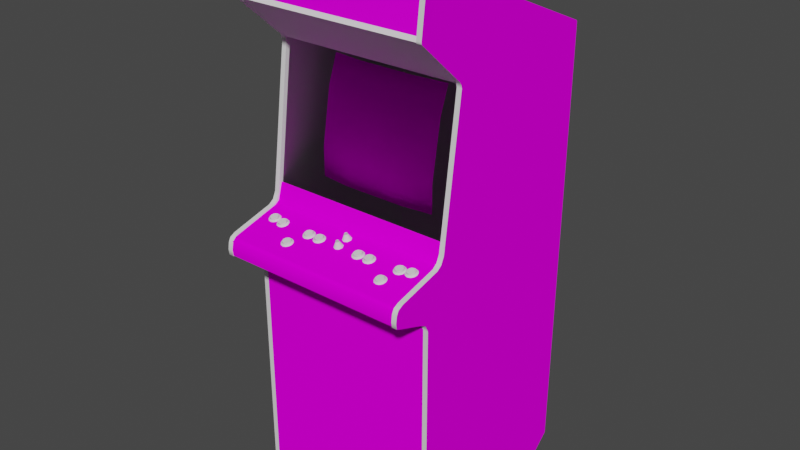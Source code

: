 # Source: spacduel.blend  (saved by Blender 2.93.20; exported with 4.5.12 LTS)
import bpy
from mathutils import Matrix  # noqa: F401  (used for matrix-valued properties, if any)

bpy.ops.wm.read_factory_settings(use_empty=True)
scene = bpy.context.scene
scene.name = 'Scene'

# ---- images (referenced by path relative to the original .blend; pixels are not part of the script)
import os
ASSET_DIR = os.environ.get("B2B_ASSET_DIR", "")  # directory of the original .blend (textures are referenced by path, not embedded)
HERE = os.path.dirname(os.path.abspath(__file__))  # packed textures are extracted next to this script under _unpacked/

def load_image(name, relpath, width, height, colorspace="sRGB"):
    """Load a texture the original file referenced (path relative to the .blend, or extracted next to this script)."""
    p = next((c for c in (os.path.join(HERE, relpath), os.path.join(ASSET_DIR, relpath)) if relpath and os.path.exists(c)), "")
    if p:
        img = bpy.data.images.load(p, check_existing=True)
        img.name = name
    else:  # same state as the original file: an image datablock whose file is absent (Cycles renders it pink)
        img = bpy.data.images.new(name, width, height)
        img.source = "FILE"
        img.filepath = "//" + (relpath or name)
    img.colorspace_settings.name = colorspace
    return img
img_spacduelmarquee_tiff = load_image('spacduelmarquee.TIFF', 'spacduelmarquee.TIFF', 1024, 1024, 'sRGB')
img_spacduelscreen_tiff = load_image('spacduelscreen.TIFF', 'spacduelscreen.TIFF', 1024, 1024, 'sRGB')
img_spacduelcoin_tiff = load_image('spacduelcoin.TIFF', 'spacduelcoin.TIFF', 1024, 1024, 'sRGB')
img_spacduelbitmapleftsa_tiff = load_image('spacduelbitmapleftsa.TIFF', 'spacduelbitmapleftsa.TIFF', 1024, 1024, 'sRGB')
img_spacduelcpo_tiff = load_image('spacduelcpo.TIFF', 'spacduelcpo.TIFF', 1024, 1024, 'sRGB')
img_spacduelrightsa_tiff = load_image('spacduelrightsa.TIFF', 'spacduelrightsa.TIFF', 1024, 1024, 'sRGB')

# ---- materials (node trees are filled in below, after node groups)
mat_spacduelmarquee = bpy.data.materials.new('spacduelMarquee')
mat_spacduelmarquee.use_transparent_shadow = False
mat_spacduelmarquee.roughness = 0.7103
mat_spacduelmarquee.specular_intensity = 0.02745
mat_spacduelscreenshot = bpy.data.materials.new('spacduelscreenshot')
mat_spacduelscreenshot.use_transparent_shadow = False
mat_spacduelscreenshot.roughness = 0.9623
mat_spacduelscreenshot.specular_intensity = 0.0
mat_spacduelbezel = bpy.data.materials.new('spacduelBezel')
mat_spacduelbezel.use_transparent_shadow = False
mat_spacduelbezel.roughness = 0.9623
mat_spacduelbezel.specular_intensity = 0.0
mat_spacduelcoin = bpy.data.materials.new('spacduelcoin')
mat_spacduelcoin.use_transparent_shadow = False
mat_spacduelcoin.roughness = 0.8807
mat_spacduelcoin.specular_intensity = 0.0
mat_spacduelblack = bpy.data.materials.new('spacduelblack')
mat_spacduelblack.use_transparent_shadow = False
mat_spacduelblack.roughness = 0.8807
mat_spacduelblack.specular_intensity = 0.0
mat_spaceduelredbutton2 = bpy.data.materials.new('spaceduelredbutton2')
mat_spaceduelredbutton2.use_transparent_shadow = False
mat_spaceduelredbutton2.roughness = 0.7527
mat_spaceduelredbutton2.specular_intensity = 0.6627
mat_spacduelleftsideartbitmap = bpy.data.materials.new('spacduelleftsideartbitmap')
mat_spacduelleftsideartbitmap.use_transparent_shadow = False
mat_spacduelleftsideartbitmap.roughness = 0.8807
mat_spacduelleftsideartbitmap.specular_intensity = 0.0
mat_spacdueltmoulding = bpy.data.materials.new('spacduelTmoulding')
mat_spacdueltmoulding.use_transparent_shadow = False
mat_spacdueltmoulding.roughness = 0.8152
mat_spacdueltmoulding.specular_intensity = 0.8627
mat_spacduelcpo = bpy.data.materials.new('spacduelcpo')
mat_spacduelcpo.use_transparent_shadow = False
mat_spacduelcpo.roughness = 0.8807
mat_spacduelcpo.specular_intensity = 0.0
mat_spacduelgreenbutton = bpy.data.materials.new('spacduelgreenbutton')
mat_spacduelgreenbutton.use_transparent_shadow = False
mat_spacduelgreenbutton.roughness = 0.8004
mat_spacduelgreenbutton.specular_intensity = 0.7882
mat_spacduelredbutton = bpy.data.materials.new('spacduelredbutton')
mat_spacduelredbutton.use_transparent_shadow = False
mat_spacduelredbutton.roughness = 0.8004
mat_spacduelredbutton.specular_intensity = 0.7882
mat_spacduelrightsideartbitmap = bpy.data.materials.new('spacduelrightsideartbitmap')
mat_spacduelrightsideartbitmap.use_transparent_shadow = False
mat_spacduelrightsideartbitmap.roughness = 0.8807
mat_spacduelrightsideartbitmap.specular_intensity = 0.0

# ---- node groups
ng_auto_smooth = bpy.data.node_groups.new('Auto Smooth', 'GeometryNodeTree')
_s = ng_auto_smooth.interface.new_socket(name='Geometry', in_out='OUTPUT', socket_type='NodeSocketGeometry')
_s = ng_auto_smooth.interface.new_socket(name='Geometry', in_out='INPUT', socket_type='NodeSocketGeometry')
_s = ng_auto_smooth.interface.new_socket(name='Angle', in_out='INPUT', socket_type='NodeSocketFloat')
_s.subtype = 'ANGLE'
_s.min_value = 0.0
_s.max_value = 3.142
ng_auto_smooth.is_modifier = True
_N = ng_auto_smooth.nodes; _L = ng_auto_smooth.links
n0 = _N.new('NodeGroupOutput'); n0.name = 'Group Output'; n0.location = (480, -100)
n1 = _N.new('NodeGroupInput'); n1.name = 'Group Input'; n1.location = (-420, -300)
n2 = _N.new('NodeGroupInput'); n2.name = 'Group Input.001'; n2.location = (-60, -100)
n3 = _N.new('GeometryNodeSetShadeSmooth'); n3.name = 'Set Shade Smooth'; n3.location = (120, -100)
n3.domain = 'EDGE'
n4 = _N.new('GeometryNodeSetShadeSmooth'); n4.name = 'Set Shade Smooth.001'; n4.location = (300, -100)
n5 = _N.new('GeometryNodeInputMeshEdgeAngle'); n5.name = 'Edge Angle'; n5.location = (-420, -220)
n6 = _N.new('GeometryNodeInputEdgeSmooth'); n6.name = 'Is Edge Smooth'; n6.location = (-60, -160)
n7 = _N.new('GeometryNodeInputShadeSmooth'); n7.name = 'Is Face Smooth'; n7.location = (-240, -340)
n8 = _N.new('FunctionNodeBooleanMath'); n8.name = 'Boolean Math'; n8.location = (-60, -220)
n9 = _N.new('FunctionNodeCompare'); n9.name = 'Compare'; n9.location = (-240, -180)
n9.operation = 'LESS_EQUAL'
_L.new(n5.outputs[0], n9.inputs[0])
_L.new(n4.outputs[0], n0.inputs[0])
_L.new(n1.outputs[1], n9.inputs[1])
_L.new(n9.outputs[0], n8.inputs[0])
_L.new(n7.outputs[0], n8.inputs[1])
_L.new(n2.outputs[0], n3.inputs[0])
_L.new(n6.outputs[0], n3.inputs[1])
_L.new(n3.outputs[0], n4.inputs[0])
_L.new(n8.outputs[0], n3.inputs[2])
n0.is_active_output = True

# ---- material node trees
mat_spacduelmarquee.use_nodes = True; mat_spacduelmarquee.node_tree.nodes.clear()
_N = mat_spacduelmarquee.node_tree.nodes; _L = mat_spacduelmarquee.node_tree.links
n0 = _N.new('ShaderNodeBsdfPrincipled'); n0.name = 'Principled BSDF'; n0.location = (10, 300)
n0.distribution = 'GGX'
n0.subsurface_method = 'BURLEY'
n0.inputs[2].default_value = 0.7103
n0.inputs[3].default_value = 1.45
n0.inputs[13].default_value = 0.02745
n0.inputs[27].default_value = (0.0, 0.0, 0.0, 1.0)
n0.inputs[28].default_value = 1.0
n1 = _N.new('ShaderNodeOutputMaterial'); n1.name = 'Material Output'; n1.location = (300, 300)
n2 = _N.new('ShaderNodeTexImage'); n2.name = 'Image Texture'; n2.location = (-300, 600)
n2.image = img_spacduelmarquee_tiff
_L.new(n0.outputs[0], n1.inputs[0])
_L.new(n2.outputs[0], n0.inputs[0])
n1.is_active_output = True
mat_spacduelscreenshot.use_nodes = True; mat_spacduelscreenshot.node_tree.nodes.clear()
_N = mat_spacduelscreenshot.node_tree.nodes; _L = mat_spacduelscreenshot.node_tree.links
n0 = _N.new('ShaderNodeBsdfPrincipled'); n0.name = 'Principled BSDF'; n0.location = (10, 300)
n0.distribution = 'GGX'
n0.subsurface_method = 'BURLEY'
n0.inputs[2].default_value = 0.9623
n0.inputs[3].default_value = 1.45
n0.inputs[13].default_value = 0.0
n0.inputs[27].default_value = (0.0, 0.0, 0.0, 1.0)
n0.inputs[28].default_value = 1.0
n1 = _N.new('ShaderNodeOutputMaterial'); n1.name = 'Material Output'; n1.location = (300, 300)
n2 = _N.new('ShaderNodeTexImage'); n2.name = 'Image Texture'; n2.location = (-300, 600)
n2.image = img_spacduelscreen_tiff
_L.new(n0.outputs[0], n1.inputs[0])
_L.new(n2.outputs[0], n0.inputs[0])
n1.is_active_output = True
mat_spacduelbezel.use_nodes = True; mat_spacduelbezel.node_tree.nodes.clear()
_N = mat_spacduelbezel.node_tree.nodes; _L = mat_spacduelbezel.node_tree.links
n0 = _N.new('ShaderNodeBsdfPrincipled'); n0.name = 'Principled BSDF'; n0.location = (10, 300)
n0.distribution = 'GGX'
n0.subsurface_method = 'BURLEY'
n0.inputs[2].default_value = 0.9623
n0.inputs[3].default_value = 1.45
n0.inputs[4].default_value = 0.0
n0.inputs[13].default_value = 0.0
n0.inputs[27].default_value = (0.0, 0.0, 0.0, 1.0)
n0.inputs[28].default_value = 1.0
n1 = _N.new('ShaderNodeOutputMaterial'); n1.name = 'Material Output'; n1.location = (300, 300)
_L.new(n0.outputs[0], n1.inputs[0])
n1.is_active_output = True
mat_spacduelcoin.use_nodes = True; mat_spacduelcoin.node_tree.nodes.clear()
_N = mat_spacduelcoin.node_tree.nodes; _L = mat_spacduelcoin.node_tree.links
n0 = _N.new('ShaderNodeBsdfPrincipled'); n0.name = 'Principled BSDF'; n0.location = (10, 300)
n0.distribution = 'GGX'
n0.subsurface_method = 'BURLEY'
n0.inputs[2].default_value = 0.8807
n0.inputs[3].default_value = 1.45
n0.inputs[13].default_value = 0.0
n0.inputs[27].default_value = (0.0, 0.0, 0.0, 1.0)
n0.inputs[28].default_value = 1.0
n1 = _N.new('ShaderNodeOutputMaterial'); n1.name = 'Material Output'; n1.location = (300, 300)
n2 = _N.new('ShaderNodeTexImage'); n2.name = 'Image Texture'; n2.location = (-300, 600)
n2.image = img_spacduelcoin_tiff
_L.new(n0.outputs[0], n1.inputs[0])
_L.new(n2.outputs[0], n0.inputs[0])
n1.is_active_output = True
mat_spacduelblack.use_nodes = True; mat_spacduelblack.node_tree.nodes.clear()
_N = mat_spacduelblack.node_tree.nodes; _L = mat_spacduelblack.node_tree.links
n0 = _N.new('ShaderNodeBsdfPrincipled'); n0.name = 'Principled BSDF'; n0.location = (10, 300)
n0.distribution = 'GGX'
n0.subsurface_method = 'BURLEY'
n0.inputs[2].default_value = 0.8807
n0.inputs[3].default_value = 1.45
n0.inputs[13].default_value = 0.0
n0.inputs[27].default_value = (0.0, 0.0, 0.0, 1.0)
n0.inputs[28].default_value = 1.0
n1 = _N.new('ShaderNodeOutputMaterial'); n1.name = 'Material Output'; n1.location = (300, 300)
_L.new(n0.outputs[0], n1.inputs[0])
n1.is_active_output = True
mat_spaceduelredbutton2.use_nodes = True; mat_spaceduelredbutton2.node_tree.nodes.clear()
_N = mat_spaceduelredbutton2.node_tree.nodes; _L = mat_spaceduelredbutton2.node_tree.links
n0 = _N.new('ShaderNodeBsdfPrincipled'); n0.name = 'Principled BSDF'; n0.location = (10, 300)
n0.distribution = 'GGX'
n0.subsurface_method = 'BURLEY'
n0.inputs[2].default_value = 0.7527
n0.inputs[3].default_value = 1.45
n0.inputs[4].default_value = 0.7
n0.inputs[13].default_value = 0.6627
n0.inputs[27].default_value = (0.0, 0.0, 0.0, 1.0)
n0.inputs[28].default_value = 1.0
n1 = _N.new('ShaderNodeOutputMaterial'); n1.name = 'Material Output'; n1.location = (300, 300)
_L.new(n0.outputs[0], n1.inputs[0])
n1.is_active_output = True
mat_spacduelleftsideartbitmap.use_nodes = True; mat_spacduelleftsideartbitmap.node_tree.nodes.clear()
_N = mat_spacduelleftsideartbitmap.node_tree.nodes; _L = mat_spacduelleftsideartbitmap.node_tree.links
n0 = _N.new('ShaderNodeBsdfPrincipled'); n0.name = 'Principled BSDF'; n0.location = (10, 300)
n0.distribution = 'GGX'
n0.subsurface_method = 'BURLEY'
n0.inputs[2].default_value = 0.8807
n0.inputs[3].default_value = 1.45
n0.inputs[13].default_value = 0.0
n0.inputs[27].default_value = (0.0, 0.0, 0.0, 1.0)
n0.inputs[28].default_value = 1.0
n1 = _N.new('ShaderNodeOutputMaterial'); n1.name = 'Material Output'; n1.location = (300, 300)
n2 = _N.new('ShaderNodeTexImage'); n2.name = 'Image Texture'; n2.location = (-300, 600)
n2.image = img_spacduelbitmapleftsa_tiff
_L.new(n0.outputs[0], n1.inputs[0])
_L.new(n2.outputs[0], n0.inputs[0])
n1.is_active_output = True
mat_spacdueltmoulding.use_nodes = True; mat_spacdueltmoulding.node_tree.nodes.clear()
_N = mat_spacdueltmoulding.node_tree.nodes; _L = mat_spacdueltmoulding.node_tree.links
n0 = _N.new('ShaderNodeBsdfPrincipled'); n0.name = 'Principled BSDF'; n0.location = (10, 300)
n0.distribution = 'GGX'
n0.subsurface_method = 'BURLEY'
n0.inputs[2].default_value = 0.8152
n0.inputs[3].default_value = 1.45
n0.inputs[13].default_value = 0.8627
n0.inputs[27].default_value = (0.0, 0.0, 0.0, 1.0)
n0.inputs[28].default_value = 1.0
n1 = _N.new('ShaderNodeOutputMaterial'); n1.name = 'Material Output'; n1.location = (300, 300)
_L.new(n0.outputs[0], n1.inputs[0])
n1.is_active_output = True
mat_spacduelcpo.use_nodes = True; mat_spacduelcpo.node_tree.nodes.clear()
_N = mat_spacduelcpo.node_tree.nodes; _L = mat_spacduelcpo.node_tree.links
n0 = _N.new('ShaderNodeBsdfPrincipled'); n0.name = 'Principled BSDF'; n0.location = (10, 300)
n0.distribution = 'GGX'
n0.subsurface_method = 'BURLEY'
n0.inputs[2].default_value = 0.8807
n0.inputs[3].default_value = 1.45
n0.inputs[13].default_value = 0.0
n0.inputs[27].default_value = (0.0, 0.0, 0.0, 1.0)
n0.inputs[28].default_value = 1.0
n1 = _N.new('ShaderNodeOutputMaterial'); n1.name = 'Material Output'; n1.location = (300, 300)
n2 = _N.new('ShaderNodeTexImage'); n2.name = 'Image Texture'; n2.location = (-300, 600)
n2.image = img_spacduelcpo_tiff
_L.new(n0.outputs[0], n1.inputs[0])
_L.new(n2.outputs[0], n0.inputs[0])
n1.is_active_output = True
mat_spacduelgreenbutton.use_nodes = True; mat_spacduelgreenbutton.node_tree.nodes.clear()
_N = mat_spacduelgreenbutton.node_tree.nodes; _L = mat_spacduelgreenbutton.node_tree.links
n0 = _N.new('ShaderNodeBsdfPrincipled'); n0.name = 'Principled BSDF'; n0.location = (10, 300)
n0.distribution = 'GGX'
n0.subsurface_method = 'BURLEY'
n0.inputs[2].default_value = 0.8004
n0.inputs[3].default_value = 1.45
n0.inputs[13].default_value = 0.7882
n0.inputs[27].default_value = (0.0, 0.0, 0.0, 1.0)
n0.inputs[28].default_value = 1.0
n1 = _N.new('ShaderNodeOutputMaterial'); n1.name = 'Material Output'; n1.location = (300, 300)
_L.new(n0.outputs[0], n1.inputs[0])
n1.is_active_output = True
mat_spacduelredbutton.use_nodes = True; mat_spacduelredbutton.node_tree.nodes.clear()
_N = mat_spacduelredbutton.node_tree.nodes; _L = mat_spacduelredbutton.node_tree.links
n0 = _N.new('ShaderNodeBsdfPrincipled'); n0.name = 'Principled BSDF'; n0.location = (10, 300)
n0.distribution = 'GGX'
n0.subsurface_method = 'BURLEY'
n0.inputs[2].default_value = 0.8004
n0.inputs[3].default_value = 1.45
n0.inputs[13].default_value = 0.7882
n0.inputs[27].default_value = (0.0, 0.0, 0.0, 1.0)
n0.inputs[28].default_value = 1.0
n1 = _N.new('ShaderNodeOutputMaterial'); n1.name = 'Material Output'; n1.location = (300, 300)
_L.new(n0.outputs[0], n1.inputs[0])
n1.is_active_output = True
mat_spacduelrightsideartbitmap.use_nodes = True; mat_spacduelrightsideartbitmap.node_tree.nodes.clear()
_N = mat_spacduelrightsideartbitmap.node_tree.nodes; _L = mat_spacduelrightsideartbitmap.node_tree.links
n0 = _N.new('ShaderNodeBsdfPrincipled'); n0.name = 'Principled BSDF'; n0.location = (10, 300)
n0.distribution = 'GGX'
n0.subsurface_method = 'BURLEY'
n0.inputs[2].default_value = 0.8807
n0.inputs[3].default_value = 1.45
n0.inputs[13].default_value = 0.0
n0.inputs[27].default_value = (0.0, 0.0, 0.0, 1.0)
n0.inputs[28].default_value = 1.0
n1 = _N.new('ShaderNodeOutputMaterial'); n1.name = 'Material Output'; n1.location = (300, 300)
n2 = _N.new('ShaderNodeTexImage'); n2.name = 'Image Texture'; n2.location = (-300, 600)
n2.image = img_spacduelrightsa_tiff
_L.new(n0.outputs[0], n1.inputs[0])
_L.new(n2.outputs[0], n0.inputs[0])
n1.is_active_output = True

# ---- world
world_world = bpy.data.worlds.new('World'); scene.world = world_world
world_world.use_nodes = True; world_world.node_tree.nodes.clear()
_N = world_world.node_tree.nodes; _L = world_world.node_tree.links
n0 = _N.new('ShaderNodeOutputWorld'); n0.name = 'World Output'; n0.location = (300, 300)
n1 = _N.new('ShaderNodeBackground'); n1.name = 'Background'; n1.location = (10, 300)
n1.inputs[0].default_value = (0.05088, 0.05088, 0.05088, 1.0)
_L.new(n1.outputs[0], n0.inputs[0])
n0.is_active_output = True
world_world.color = (0.05088, 0.05088, 0.05088)
world_world.use_sun_shadow = False
world_world.sun_shadow_jitter_overblur = 0.0

# ---- meshes
me_spacduel = bpy.data.meshes.new('spacduel')
me_spacduel.from_pydata([(0.298, 0.7658, 0.03896), (-0.3086, 0.7658, 0.03896), (0.298, 0.6091, 0.06171), (-0.3086, 0.7651, 0.03566), (-0.3086, 0.6091, 0.06171), (-0.3086, 0.6088, 0.05841), (0.298, 0.7651, 0.03566), (0.298, 0.6088, 0.05841), (-0.102, 0.3255, -0.1265), (-0.102, 0.2341, -0.1108), (-0.001085, 0.3255, -0.1265), (-0.2029, 0.2297, -0.1372), (0.09982, 0.04698, -0.106), (0.09982, 0.1428, -0.09534), (-0.001085, 0.04698, -0.106), (0.2007, 0.1383, -0.1218), (0.2007, 0.2297, -0.1372), (0.09982, 0.2341, -0.1108), (0.09982, 0.3255, -0.1265), (-0.001085, 0.2341, -0.1108), (-0.102, 0.1428, -0.09534), (-0.102, 0.04698, -0.106), (-0.001085, 0.1428, -0.09534), (-0.001085, 0.4121, -0.1684), (0.2007, 0.3211, -0.1529), (-0.102, 0.4121, -0.1684), (-0.2029, 0.3211, -0.1529), (0.09982, 0.4121, -0.1684), (0.2007, 0.4095, -0.1849), (-0.2029, 0.04441, -0.1221), (-0.2029, 0.1383, -0.1218), (-0.2029, 0.4095, -0.1849), (0.2007, 0.04441, -0.1221), (-0.306, 0.466, -0.1159), (0.3005, 0.466, -0.1159), (-0.306, 0.4671, -0.1089), (0.3005, 0.4671, -0.1089), (-0.306, -0.07998, -0.04287), (0.3005, -0.07998, -0.04287), (0.3005, -0.07888, -0.03589), (-0.306, -0.07888, -0.03589), (-0.306, -0.9639, 0.03199), (-0.306, -0.9639, 0.007405), (-0.306, -0.2069, 0.03199), (0.2983, -0.2069, 0.007405), (0.2983, -0.9639, 0.007405), (0.2983, -0.2069, 0.03199), (0.2983, -0.9639, 0.03199), (-0.306, -0.2069, 0.007405), (-0.01246, -0.05393, 0.02942), (-0.01686, -0.0565, 0.0397), (-0.00769, -0.03852, 0.04447), (-0.002185, -0.06017, 0.05437), (0.008456, -0.05907, 0.04997), (0.001851, -0.03925, 0.04814), (-0.002185, -0.05283, 0.02539), (-0.002185, -0.03705, 0.03896), (-0.002185, -0.03962, 0.0496), (-0.005855, -0.03742, 0.04043), (0.01286, -0.0565, 0.0397), (0.003319, -0.03852, 0.04447), (-0.01246, -0.05907, 0.04997), (0.008456, -0.05393, 0.02942), (0.001851, -0.03742, 0.04043), (-0.005855, -0.03925, 0.04814), (-0.01246, -0.04476, -0.005805), (-0.01686, -0.04732, 0.004102), (-0.00769, -0.02934, 0.008873), (0.008456, -0.04989, 0.01438), (0.01286, -0.04732, 0.004102), (0.003319, -0.02934, 0.008873), (0.001851, -0.03044, 0.01254), (-0.002185, -0.04402, -0.01021), (-0.005855, -0.02861, 0.004836), (-0.002185, -0.02788, 0.003368), (0.008456, -0.04476, -0.005805), (-0.01246, -0.04989, 0.01438), (-0.002185, -0.05099, 0.01878), (-0.002185, -0.03081, 0.01438), (-0.005855, -0.03044, 0.01254), (0.001851, -0.02861, 0.004836), (-0.002185, -0.03668, 0.04483), (-0.005855, -0.03742, 0.0485), (-0.002185, -0.04035, 0.04373), (-0.002185, -0.04145, 0.04887), (-0.002185, -0.03888, 0.03896), (-0.002185, -0.03521, 0.0397), (0.002952, -0.04035, 0.04373), (0.002952, -0.03668, 0.04483), (-0.005855, -0.04109, 0.0474), (-0.002185, -0.03778, 0.04997), (0.001484, -0.04109, 0.0474), (-0.005855, -0.03925, 0.04043), (0.001484, -0.03925, 0.04043), (0.001484, -0.03742, 0.0485), (-0.005855, -0.03558, 0.04116), (-0.007323, -0.03668, 0.04483), (-0.007323, -0.04035, 0.04373), (0.001484, -0.03558, 0.04116), (-0.002185, -0.02751, 0.00924), (-0.002185, -0.03118, 0.008506), (-0.005855, -0.03228, 0.01181), (0.002952, -0.03118, 0.008506), (0.002952, -0.02751, 0.00924), (-0.002185, -0.02898, 0.01438), (-0.005855, -0.02861, 0.01291), (-0.007323, -0.03118, 0.008506), (-0.005855, -0.02678, 0.00557), (-0.007323, -0.02751, 0.00924), (-0.005855, -0.03044, 0.004836), (0.001484, -0.02861, 0.01291), (0.001484, -0.03228, 0.01181), (-0.002185, -0.03265, 0.01328), (-0.002185, -0.03008, 0.003368), (-0.002185, -0.02641, 0.004102), (0.001484, -0.02678, 0.00557), (0.001484, -0.03044, 0.004836), (-0.3225, 0.502, -0.6204), (-0.3225, -0.1013, 0.1626), (-0.3225, -0.08769, 0.1556), (-0.3225, -0.142, 0.1637), (-0.3225, -0.1236, 0.1659), (-0.3225, -0.2132, 0.03236), (-0.3225, -0.1897, 0.04373), (-0.3225, -0.9772, -0.5672), (-0.3225, 0.4554, -0.08984), (-0.3225, -0.04219, -0.004337), (-0.3225, -0.07851, 0.1384), (-0.3225, 0.4947, -0.6281), (-0.3064, 0.502, -0.6204), (-0.3225, -0.1783, 0.06612), (-0.3064, 0.466, -0.08213), (-0.3225, 0.5967, 0.06685), (-0.3064, -0.04219, -0.004337), (-0.3225, -0.006593, -0.03149), (-0.3225, -0.03044, -0.02085), (-0.3064, 0.4455, -0.09204), (-0.3225, 0.466, -0.08213), (-0.3225, -0.1482, 0.1501), (-0.3225, 0.7849, 0.04153), (-0.3064, -0.9335, -0.6168), (-0.3064, -0.9772, -0.5672), (-0.3225, -0.9335, -0.6168), (-0.3225, -0.9786, 0.03199), (-0.3064, -0.07851, 0.1384), (-0.3064, -0.03044, -0.02085), (-0.3225, 0.4455, -0.09204), (-0.3064, -0.08769, 0.1556), (-0.3064, 0.7849, 0.04153), (-0.3225, 0.7845, 0.0463), (-0.3064, 0.6003, 0.07052), (-0.3064, 0.6062, 0.07125), (-0.3225, 0.6062, 0.07125), (-0.3225, 0.782, 0.04924), (-0.3225, 0.4994, -0.6256), (-0.3225, 0.6003, 0.07052), (-0.3064, -0.1783, 0.06612), (-0.3064, -0.1013, 0.1626), (-0.3064, -0.1482, 0.1501), (-0.3064, -0.006593, -0.03149), (-0.3064, 0.4947, -0.6281), (-0.3064, -0.2132, 0.03236), (-0.3064, -0.9786, 0.03199), (-0.3064, 0.5967, 0.06685), (-0.3064, -0.1897, 0.04373), (-0.3064, -0.1236, 0.1659), (-0.3064, 0.4554, -0.08984), (-0.3064, 0.7845, 0.0463), (-0.3064, 0.4994, -0.6256), (-0.3064, 0.782, 0.04924), (-0.3064, -0.142, 0.1637), (0.298, -0.2066, -0.02379), (0.298, -0.09539, 0.1601), (0.298, -0.08402, 0.1483), (-0.3089, -0.1402, 0.1626), (-0.3089, -0.09539, 0.1601), (-0.3089, -0.2066, -0.02379), (-0.3089, -0.1207, 0.1648), (0.298, -0.1207, 0.1648), (-0.3089, -0.04255, -0.01388), (-0.3089, -0.08402, 0.1483), (0.298, -0.1402, 0.1626), (0.298, 0.02313, -0.0447), (0.298, -0.03191, -0.02929), (-0.3089, -0.03191, -0.02929), (-0.3089, 0.02313, -0.0447), (0.298, -0.04255, -0.01388), (-0.255, -0.04989, 0.0452), (-0.255, -0.04402, 0.02392), (-0.2616, -0.05466, 0.0496), (-0.2616, -0.0598, 0.05144), (-0.2517, -0.05907, 0.04887), (-0.248, -0.05393, 0.03272), (-0.2488, -0.04696, 0.03456), (-0.2682, -0.05723, 0.0441), (-0.2726, -0.04842, 0.0408), (-0.2682, -0.05099, 0.02135), (-0.2679, -0.04402, 0.02392), (-0.2734, -0.05576, 0.03933), (-0.2616, -0.04953, 0.01364), (-0.2712, -0.05026, 0.01621), (-0.2444, -0.05209, 0.02318), (-0.2473, -0.04842, 0.02575), (-0.2451, -0.05063, 0.03382), (-0.2811, -0.05466, 0.03272), (-0.2785, -0.05723, 0.04226), (-0.2712, -0.05907, 0.04887), (-0.2759, -0.05246, 0.04153), (-0.2616, -0.05063, 0.01951), (-0.2499, -0.05246, 0.02612), (-0.2444, -0.05723, 0.04226), (-0.2473, -0.05246, 0.04153), (-0.2532, -0.0543, 0.0474), (-0.2418, -0.05466, 0.03272), (-0.2759, -0.04842, 0.02575), (-0.2546, -0.05723, 0.0441), (-0.2499, -0.05576, 0.03933), (-0.2734, -0.05246, 0.02612), (-0.2752, -0.05393, 0.03272), (-0.2745, -0.04696, 0.03456), (-0.2679, -0.04989, 0.0452), (-0.2546, -0.05099, 0.02135), (-0.2502, -0.04549, 0.02832), (-0.2532, -0.04696, 0.01988), (-0.2785, -0.05209, 0.02318), (-0.2517, -0.05026, 0.01621), (-0.2616, -0.0576, 0.04593), (-0.2726, -0.04549, 0.02832), (-0.2616, -0.05026, 0.04703), (-0.2502, -0.04842, 0.0408), (-0.2616, -0.04365, 0.02208), (-0.2686, -0.05356, 0.04557), (-0.2697, -0.0543, 0.0474), (-0.2737, -0.05209, 0.04043), (-0.2616, -0.05393, 0.0474), (-0.2616, -0.04696, 0.02025), (-0.2616, -0.04622, 0.01768), (-0.2697, -0.04696, 0.01988), (-0.2546, -0.04732, 0.02172), (-0.2495, -0.04879, 0.02685), (-0.2473, -0.05026, 0.03346), (-0.2491, -0.05209, 0.04043), (-0.2686, -0.04732, 0.02208), (-0.2543, -0.05356, 0.04557), (-0.2737, -0.04879, 0.02685), (-0.2781, -0.05063, 0.03382), (-0.2756, -0.05026, 0.03382), (-0.2165, -0.05136, 0.05107), (-0.2165, -0.04549, 0.02942), (-0.2227, -0.05907, 0.05144), (-0.2161, -0.05833, 0.0496), (-0.2161, -0.05246, 0.02685), (-0.2117, -0.04659, 0.03382), (-0.2345, -0.05393, 0.03162), (-0.2363, -0.0554, 0.03823), (-0.2128, -0.05173, 0.02172), (-0.2227, -0.05099, 0.01915), (-0.2062, -0.05209, 0.03933), (-0.2029, -0.05613, 0.03823), (-0.2058, -0.05356, 0.02869), (-0.2227, -0.05613, 0.05511), (-0.2227, -0.06127, 0.05694), (-0.2128, -0.06053, 0.05474), (-0.237, -0.05393, 0.04703), (-0.2396, -0.0587, 0.04777), (-0.2326, -0.06053, 0.05474), (-0.2356, -0.04842, 0.04006), (-0.2293, -0.05833, 0.0496), (-0.2293, -0.05136, 0.05107), (-0.2084, -0.05393, 0.04703), (-0.2396, -0.05356, 0.02869), (-0.2425, -0.05613, 0.03823), (-0.211, -0.05393, 0.03162), (-0.2091, -0.0554, 0.03823), (-0.2099, -0.04842, 0.04006), (-0.2117, -0.04989, 0.0463), (-0.2227, -0.04512, 0.02759), (-0.2227, -0.05209, 0.02502), (-0.2293, -0.05246, 0.02685), (-0.211, -0.05723, 0.04483), (-0.2345, -0.05723, 0.04483), (-0.2293, -0.04549, 0.02942), (-0.2312, -0.0554, 0.05291), (-0.2326, -0.05173, 0.02172), (-0.2058, -0.0587, 0.04777), (-0.2337, -0.04659, 0.03382), (-0.2337, -0.04989, 0.0463), (-0.2227, -0.05173, 0.05254), (-0.2146, -0.04842, 0.02539), (-0.2157, -0.04879, 0.02759), (-0.2106, -0.04989, 0.03236), (-0.2227, -0.04769, 0.02318), (-0.2297, -0.05503, 0.05107), (-0.2348, -0.05356, 0.04593), (-0.2088, -0.05173, 0.03933), (-0.2084, -0.04989, 0.03126), (-0.2106, -0.05356, 0.04593), (-0.2348, -0.04989, 0.03236), (-0.237, -0.04989, 0.03126), (-0.2392, -0.05209, 0.03933), (-0.2297, -0.04879, 0.02759), (-0.2367, -0.05173, 0.03933), (-0.2157, -0.05503, 0.05107), (-0.2227, -0.0554, 0.05291), (-0.2146, -0.0554, 0.05291), (-0.2312, -0.04842, 0.02539), (-0.2227, -0.04842, 0.02575), (-0.1079, -0.05173, 0.05437), (-0.1016, -0.04916, 0.04373), (-0.1009, -0.05613, 0.0419), (-0.1027, -0.0543, 0.03529), (-0.1145, -0.05283, 0.02869), (-0.1145, -0.04586, 0.03126), (-0.1079, -0.04622, 0.03309), (-0.1145, -0.05173, 0.02282), (-0.1145, -0.04842, 0.02685), (-0.1064, -0.04879, 0.02905), (-0.09466, -0.05686, 0.0419), (-0.09759, -0.0543, 0.03236), (-0.1313, -0.05907, 0.05107), (-0.1244, -0.0609, 0.05804), (-0.1288, -0.05026, 0.03493), (-0.1313, -0.0543, 0.03236), (-0.1343, -0.05686, 0.0419), (-0.1273, -0.04916, 0.04373), (-0.128, -0.05613, 0.0419), (-0.1262, -0.05797, 0.0485), (-0.1207, -0.04622, 0.03309), (-0.1211, -0.05319, 0.03052), (-0.1262, -0.0543, 0.03529), (-0.1079, -0.05907, 0.05327), (-0.1225, -0.05613, 0.05658), (-0.1046, -0.0609, 0.05804), (-0.1064, -0.05613, 0.05658), (-0.1244, -0.05246, 0.02539), (-0.09759, -0.05907, 0.05107), (-0.1002, -0.05466, 0.0507), (-0.1035, -0.05063, 0.04997), (-0.1027, -0.05797, 0.0485), (-0.1207, -0.05173, 0.05437), (-0.1211, -0.05907, 0.05327), (-0.1145, -0.05943, 0.05511), (-0.1079, -0.05319, 0.03052), (-0.1046, -0.05246, 0.02539), (-0.1002, -0.05026, 0.03493), (-0.1145, -0.06163, 0.06061), (-0.1145, -0.05209, 0.05621), (-0.1255, -0.04732, 0.03749), (-0.1035, -0.04732, 0.03749), (-0.1255, -0.05063, 0.04997), (-0.1075, -0.04953, 0.03089), (-0.1024, -0.05063, 0.03603), (-0.1005, -0.05246, 0.04263), (-0.1145, -0.04879, 0.02942), (-0.1225, -0.04879, 0.02905), (-0.1145, -0.05686, 0.05878), (-0.1145, -0.05613, 0.05658), (-0.1214, -0.0554, 0.05474), (-0.09796, -0.05246, 0.043), (-0.1024, -0.0543, 0.0496), (-0.131, -0.05246, 0.043), (-0.1284, -0.05246, 0.043), (-0.1266, -0.05063, 0.03603), (-0.1288, -0.05466, 0.0507), (-0.1214, -0.04953, 0.03126), (-0.1075, -0.0554, 0.05474), (-0.1266, -0.0543, 0.0496), (-0.06457, -0.05246, 0.02539), (-0.07447, -0.05173, 0.02282), (-0.06787, -0.05173, 0.05437), (-0.06787, -0.04622, 0.03309), (-0.08585, -0.05797, 0.0485), (-0.08108, -0.05907, 0.05327), (-0.06273, -0.05797, 0.0485), (-0.08108, -0.05319, 0.03052), (-0.08585, -0.0543, 0.03529), (-0.08732, -0.04916, 0.04373), (-0.08401, -0.05246, 0.02539), (-0.08255, -0.04879, 0.02905), (-0.09135, -0.0543, 0.03236), (-0.09392, -0.05686, 0.0419), (-0.06457, -0.0609, 0.05804), (-0.05466, -0.05686, 0.0419), (-0.08401, -0.0609, 0.05804), (-0.08842, -0.05466, 0.0507), (-0.07447, -0.06163, 0.06061), (-0.09135, -0.05907, 0.05107), (-0.05723, -0.0543, 0.03236), (-0.06016, -0.05063, 0.03493), (-0.0631, -0.04732, 0.03749), (-0.06273, -0.0543, 0.03529), (-0.0675, -0.0532, 0.03052), (-0.07447, -0.04586, 0.03126), (-0.06163, -0.04916, 0.04373), (-0.0609, -0.05613, 0.0419), (-0.07447, -0.05943, 0.05511), (-0.0675, -0.05907, 0.05327), (-0.08071, -0.05173, 0.05437), (-0.05723, -0.05907, 0.05107), (-0.08768, -0.05613, 0.0419), (-0.07447, -0.05283, 0.02869), (-0.08071, -0.04622, 0.03309), (-0.0631, -0.05063, 0.04997), (-0.08548, -0.04732, 0.03749), (-0.07447, -0.05209, 0.05621), (-0.08548, -0.05063, 0.04997), (-0.08145, -0.04953, 0.03126), (-0.08842, -0.05063, 0.03493), (-0.07447, -0.04879, 0.02942), (-0.07447, -0.04842, 0.02685), (-0.0675, -0.04953, 0.03089), (-0.07447, -0.05686, 0.05878), (-0.07411, -0.05613, 0.05658), (-0.08145, -0.0554, 0.05474), (-0.06603, -0.05613, 0.05658), (-0.09099, -0.05246, 0.043), (-0.08842, -0.05246, 0.043), (-0.08658, -0.05063, 0.03603), (-0.06713, -0.0554, 0.05474), (-0.06016, -0.05466, 0.0507), (-0.06603, -0.04879, 0.02905), (-0.062, -0.05063, 0.03603), (-0.062, -0.0543, 0.0496), (-0.05796, -0.05246, 0.043), (-0.06016, -0.05246, 0.04263), (-0.08255, -0.05613, 0.05658), (-0.08658, -0.0543, 0.0496), (-0.142, -0.06604, 0.109), (-0.142, -0.06053, 0.08777), (-0.1387, -0.07521, 0.1127), (-0.1402, -0.07044, 0.1112), (-0.1614, -0.0631, 0.09841), (-0.1622, -0.07044, 0.09657), (-0.1603, -0.07191, 0.1032), (-0.1369, -0.07191, 0.1032), (-0.1416, -0.06751, 0.0852), (-0.1486, -0.06677, 0.08336), (-0.1655, -0.07338, 0.1057), (-0.1651, -0.06677, 0.09731), (-0.1567, -0.07044, 0.1112), (-0.1585, -0.07521, 0.1127), (-0.1486, -0.07595, 0.1153), (-0.168, -0.07081, 0.09621), (-0.1567, -0.0631, 0.08373), (-0.1585, -0.06677, 0.08006), (-0.1655, -0.06861, 0.08703), (-0.1416, -0.07338, 0.1079), (-0.1486, -0.07374, 0.1098), (-0.1486, -0.0664, 0.1109), (-0.1548, -0.06604, 0.109), (-0.1486, -0.0598, 0.08593), (-0.1603, -0.06861, 0.08997), (-0.1548, -0.06053, 0.08777), (-0.1313, -0.07338, 0.1057), (-0.1288, -0.07081, 0.09621), (-0.1402, -0.0631, 0.08373), (-0.1387, -0.06677, 0.08006), (-0.1486, -0.06604, 0.07749), (-0.1313, -0.06861, 0.08703), (-0.1343, -0.06457, 0.0896), (-0.1552, -0.06751, 0.0852), (-0.135, -0.07044, 0.09657), (-0.1369, -0.06861, 0.08997), (-0.1552, -0.07338, 0.1079), (-0.1596, -0.06494, 0.1046), (-0.1358, -0.0631, 0.09841), (-0.1372, -0.06494, 0.1046), (-0.1596, -0.06163, 0.09217), (-0.1372, -0.06163, 0.09217), (-0.1413, -0.06971, 0.1094), (-0.1343, -0.06897, 0.1054), (-0.1486, -0.07044, 0.1112), (-0.1486, -0.07081, 0.1135), (-0.1556, -0.06971, 0.1094), (-0.1625, -0.06677, 0.09767), (-0.1607, -0.06494, 0.0907), (-0.1629, -0.06897, 0.1054), (-0.1556, -0.06347, 0.08593), (-0.1629, -0.06457, 0.0896), (-0.1486, -0.0631, 0.0841), (-0.1361, -0.06861, 0.1043), (-0.1321, -0.06677, 0.09731), (-0.1343, -0.06677, 0.09731), (-0.1416, -0.06347, 0.08556), (-0.1365, -0.06494, 0.0907), (-0.1486, -0.06274, 0.08153), (-0.1607, -0.06861, 0.1043), (0.08955, -0.05246, 0.043), (0.09249, -0.05686, 0.0419), (0.08992, -0.0543, 0.03236), (0.06019, -0.04916, 0.04373), (0.08588, -0.04916, 0.04373), (0.07964, -0.0532, 0.03052), (0.07928, -0.04622, 0.03309), (0.0613, -0.0543, 0.03529), (0.06166, -0.05063, 0.04997), (0.0613, -0.05797, 0.0485), (0.06607, -0.05907, 0.05327), (0.05946, -0.05613, 0.0419), (0.08295, -0.05246, 0.02539), (0.08735, -0.05063, 0.03493), (0.07304, -0.04842, 0.02685), (0.07304, -0.05173, 0.02282), (0.06313, -0.05246, 0.02539), (0.06313, -0.0609, 0.05804), (0.05873, -0.05466, 0.0507), (0.08295, -0.0609, 0.05804), (0.05322, -0.05686, 0.0419), (0.05653, -0.05246, 0.043), (0.05873, -0.05063, 0.03493), (0.05579, -0.05907, 0.05107), (0.05579, -0.0543, 0.03236), (0.07304, -0.05943, 0.05511), (0.08478, -0.05797, 0.0485), (0.07928, -0.05173, 0.05437), (0.08992, -0.05907, 0.05107), (0.08478, -0.0543, 0.03529), (0.08661, -0.05613, 0.0419), (0.07964, -0.05907, 0.05327), (0.07304, -0.04586, 0.03126), (0.07304, -0.05283, 0.02869), (0.06607, -0.0532, 0.03052), (0.06643, -0.05173, 0.05437), (0.07304, -0.06163, 0.06061), (0.06643, -0.04622, 0.03309), (0.08405, -0.04732, 0.03749), (0.08405, -0.05063, 0.04997), (0.06166, -0.04732, 0.03749), (0.07304, -0.05209, 0.05621), (0.06093, -0.0543, 0.0496), (0.05873, -0.05246, 0.043), (0.0646, -0.05613, 0.05658), (0.08735, -0.05466, 0.0507), (0.08515, -0.0543, 0.0496), (0.08001, -0.0554, 0.05474), (0.08698, -0.05246, 0.04263), (0.0657, -0.04953, 0.03126), (0.0646, -0.04879, 0.02905), (0.07304, -0.04879, 0.02942), (0.06093, -0.05063, 0.03603), (0.06607, -0.0554, 0.05474), (0.07304, -0.05686, 0.05878), (0.08111, -0.04879, 0.02905), (0.08001, -0.04953, 0.03089), (0.08515, -0.05063, 0.03603), (0.08111, -0.05613, 0.05658), (0.07304, -0.05613, 0.05658), (0.1127, -0.06163, 0.06061), (0.1046, -0.05613, 0.05658), (0.1193, -0.05173, 0.05437), (0.1255, -0.04916, 0.04373), (0.1193, -0.04622, 0.03309), (0.09982, -0.04916, 0.04373), (0.09946, -0.05613, 0.0419), (0.1013, -0.05797, 0.0485), (0.1013, -0.0543, 0.03529), (0.09322, -0.05686, 0.0419), (0.09836, -0.05466, 0.0507), (0.09579, -0.05907, 0.05107), (0.1031, -0.0609, 0.05804), (0.1196, -0.05907, 0.05327), (0.1244, -0.05797, 0.0485), (0.1127, -0.05943, 0.05511), (0.1127, -0.05209, 0.05621), (0.1064, -0.05173, 0.05437), (0.127, -0.05063, 0.03493), (0.1299, -0.0543, 0.03236), (0.1226, -0.05246, 0.02539), (0.1299, -0.05907, 0.05107), (0.1325, -0.05686, 0.0419), (0.1031, -0.05246, 0.02539), (0.1127, -0.04842, 0.02685), (0.09579, -0.0543, 0.03236), (0.1127, -0.05173, 0.02282), (0.1196, -0.0532, 0.03052), (0.1061, -0.0532, 0.03052), (0.1226, -0.0609, 0.05804), (0.1244, -0.0543, 0.03529), (0.1262, -0.05613, 0.0419), (0.1061, -0.05907, 0.05327), (0.1292, -0.05246, 0.043), (0.1127, -0.05283, 0.02869), (0.124, -0.05063, 0.04997), (0.1064, -0.04622, 0.03309), (0.1017, -0.04732, 0.03749), (0.124, -0.04732, 0.03749), (0.1017, -0.05063, 0.04997), (0.1127, -0.04586, 0.03126), (0.1127, -0.05686, 0.05878), (0.113, -0.05613, 0.05658), (0.1057, -0.0554, 0.05474), (0.1211, -0.05613, 0.05658), (0.12, -0.0554, 0.05474), (0.127, -0.05466, 0.0507), (0.09616, -0.05246, 0.043), (0.09872, -0.05246, 0.043), (0.1006, -0.05063, 0.03603), (0.1211, -0.04879, 0.02905), (0.1196, -0.04953, 0.03089), (0.1251, -0.05063, 0.03603), (0.1127, -0.04879, 0.02942), (0.1046, -0.04879, 0.02905), (0.1006, -0.0543, 0.0496), (0.127, -0.05246, 0.04263), (0.1251, -0.0543, 0.0496), (0.09836, -0.05063, 0.03493), (0.1057, -0.04953, 0.03126), (0.2044, -0.04769, 0.03823), (0.2239, -0.04512, 0.02759), (0.2062, -0.04622, 0.03199), (0.2059, -0.0532, 0.02979), (0.204, -0.05503, 0.03639), (0.2172, -0.05833, 0.0496), (0.2371, -0.0554, 0.03603), (0.2172, -0.0554, 0.05327), (0.2172, -0.06053, 0.05511), (0.2272, -0.0598, 0.05254), (0.2272, -0.05136, 0.01988), (0.2172, -0.05063, 0.01731), (0.2345, -0.0532, 0.02685), (0.2172, -0.04439, 0.02575), (0.2172, -0.05136, 0.02318), (0.2106, -0.05209, 0.02502), (0.2172, -0.04732, 0.02135), (0.2004, -0.05319, 0.02685), (0.2092, -0.04769, 0.02355), (0.1978, -0.0554, 0.03603), (0.2004, -0.05797, 0.04557), (0.2029, -0.05356, 0.0452), (0.2007, -0.05136, 0.03713), (0.2077, -0.0598, 0.05254), (0.2242, -0.05797, 0.04777), (0.2308, -0.05503, 0.03639), (0.2301, -0.04769, 0.03823), (0.2286, -0.04953, 0.04447), (0.229, -0.0532, 0.02979), (0.2242, -0.05209, 0.02502), (0.2286, -0.04622, 0.03199), (0.2062, -0.04953, 0.04447), (0.2059, -0.0565, 0.043), (0.2106, -0.05797, 0.04777), (0.211, -0.05063, 0.04887), (0.2345, -0.05797, 0.04557), (0.2257, -0.05503, 0.05107), (0.2077, -0.05136, 0.01988), (0.2239, -0.05063, 0.04887), (0.229, -0.0565, 0.043), (0.211, -0.04512, 0.02759), (0.2172, -0.05099, 0.0507), (0.2316, -0.05356, 0.0452), (0.2297, -0.0532, 0.0441), (0.2246, -0.0543, 0.04924), (0.2338, -0.05136, 0.03713), (0.2316, -0.05136, 0.03713), (0.2316, -0.04916, 0.02942), (0.2172, -0.04769, 0.02355), (0.2242, -0.04806, 0.02539), (0.2176, -0.05503, 0.05107), (0.2257, -0.04769, 0.02355), (0.2297, -0.04953, 0.03052), (0.2051, -0.0532, 0.0441), (0.2033, -0.05136, 0.03749), (0.2092, -0.05503, 0.05107), (0.2051, -0.04953, 0.03052), (0.2029, -0.04916, 0.02942), (0.2103, -0.04806, 0.02575), (0.2103, -0.0543, 0.04924), (0.24, -0.04622, 0.03162), (0.2594, -0.04916, 0.04263), (0.2594, -0.04329, 0.02098), (0.2657, -0.04622, 0.03162), (0.2627, -0.04953, 0.01328), (0.2528, -0.04916, 0.01071), (0.2727, -0.05393, 0.02979), (0.236, -0.05136, 0.02025), (0.2334, -0.05393, 0.02979), (0.2528, -0.04989, 0.01695), (0.2462, -0.05026, 0.01841), (0.2642, -0.04476, 0.02539), (0.2646, -0.05173, 0.02318), (0.2598, -0.05026, 0.01841), (0.2415, -0.05173, 0.02318), (0.2418, -0.04476, 0.02539), (0.2418, -0.04806, 0.03786), (0.2415, -0.05503, 0.03639), (0.2462, -0.0565, 0.04116), (0.2627, -0.05833, 0.0463), (0.2613, -0.05356, 0.04447), (0.2701, -0.0565, 0.03933), (0.2433, -0.05833, 0.0463), (0.2448, -0.05356, 0.04447), (0.2385, -0.05209, 0.03896), (0.2528, -0.05907, 0.04887), (0.2363, -0.04989, 0.03089), (0.236, -0.0565, 0.03933), (0.2598, -0.0565, 0.04116), (0.2646, -0.05503, 0.03639), (0.2396, -0.05356, 0.02979), (0.2466, -0.04329, 0.02098), (0.2672, -0.04769, 0.02282), (0.2433, -0.04953, 0.01328), (0.2701, -0.05136, 0.02025), (0.2664, -0.05356, 0.02979), (0.2528, -0.05686, 0.043), (0.2466, -0.04916, 0.04263), (0.2528, -0.04292, 0.01951), (0.2642, -0.04806, 0.03786), (0.2528, -0.04953, 0.0441), (0.2602, -0.05283, 0.04263), (0.2672, -0.05209, 0.03896), (0.2532, -0.05319, 0.04447), (0.2407, -0.04806, 0.02392), (0.2385, -0.04769, 0.02282), (0.2459, -0.04659, 0.01915), (0.2528, -0.05393, 0.04667), (0.2459, -0.05283, 0.04263), (0.2528, -0.04622, 0.01731), (0.2528, -0.04549, 0.01474), (0.2448, -0.04622, 0.01695), (0.2598, -0.04659, 0.01915), (0.2653, -0.05136, 0.03749), (0.2694, -0.04989, 0.03089), (0.2407, -0.05173, 0.03786), (0.2389, -0.04989, 0.03089), (0.2613, -0.04622, 0.01695), (0.2653, -0.04806, 0.02392), (0.2672, -0.04989, 0.03089), (0.1828, -0.062, 0.0929), (0.2018, -0.05907, 0.08226), (0.2092, -0.06897, 0.09107), (0.2084, -0.062, 0.0929), (0.1956, -0.07264, 0.1039), (0.2022, -0.07191, 0.1024), (0.1886, -0.07191, 0.1024), (0.182, -0.06897, 0.09107), (0.1839, -0.07081, 0.09767), (0.2099, -0.06751, 0.09987), (0.2125, -0.07228, 0.1002), (0.215, -0.06971, 0.0907), (0.1956, -0.07448, 0.1098), (0.1872, -0.06897, 0.1057), (0.1872, -0.06163, 0.07822), (0.1857, -0.0653, 0.07456), (0.1784, -0.06714, 0.08153), (0.2037, -0.06163, 0.07822), (0.2055, -0.0653, 0.07456), (0.1956, -0.06457, 0.07199), (0.1956, -0.06567, 0.07786), (0.1956, -0.0587, 0.08043), (0.2073, -0.06714, 0.08446), (0.2022, -0.06604, 0.07969), (0.1813, -0.06347, 0.0841), (0.1791, -0.0653, 0.0918), (0.1758, -0.06971, 0.0907), (0.1784, -0.07228, 0.1002), (0.1857, -0.07411, 0.1072), (0.1886, -0.06604, 0.07969), (0.1839, -0.06714, 0.08446), (0.1842, -0.06017, 0.08666), (0.189, -0.05907, 0.08226), (0.2073, -0.07081, 0.09767), (0.189, -0.06457, 0.1035), (0.2018, -0.06457, 0.1035), (0.2125, -0.06714, 0.08153), (0.2055, -0.07411, 0.1072), (0.1842, -0.06347, 0.09914), (0.2066, -0.06017, 0.08666), (0.1956, -0.0653, 0.1054), (0.2066, -0.06347, 0.09914), (0.1956, -0.06971, 0.1079), (0.1956, -0.06897, 0.1057), (0.1886, -0.06861, 0.1039), (0.2037, -0.06897, 0.1057), (0.2077, -0.06714, 0.09877), (0.2026, -0.06861, 0.1035), (0.2121, -0.0653, 0.0918), (0.1883, -0.06237, 0.08006), (0.1956, -0.06163, 0.07822), (0.1813, -0.0653, 0.09217), (0.1831, -0.06347, 0.0852), (0.1813, -0.06751, 0.09987), (0.1835, -0.06714, 0.09877), (0.2099, -0.06347, 0.0841), (0.2077, -0.06347, 0.0852), (0.2095, -0.0653, 0.0918), (0.2026, -0.06237, 0.08006), (0.1956, -0.06127, 0.07602), (0.3138, 0.4954, -0.6274), (0.3138, 0.5027, -0.6193), (0.3138, -0.9764, -0.5661), (0.3138, 0.4668, -0.08103), (0.3138, 0.5974, 0.06795), (0.3138, -0.1005, 0.1637), (0.3138, -0.1475, 0.1512), (0.3138, 0.7853, 0.0474), (0.3138, 0.6011, 0.07162), (0.3138, -0.1776, 0.06722), (0.3138, -0.006226, -0.03076), (0.2976, 0.4462, -0.0913), (0.3138, -0.07778, 0.1391), (0.3138, -0.04145, -0.003603), (0.3138, 0.6069, 0.07235), (0.2976, 0.7827, 0.05034), (0.3138, -0.1229, 0.1667), (0.3138, 0.4462, -0.0913), (0.2976, -0.1229, 0.1667), (0.3138, 0.7827, 0.05034), (0.3138, -0.9331, -0.6157), (0.2976, -0.9764, -0.5661), (0.3138, -0.2124, 0.03346), (0.2976, -0.189, 0.04483), (0.2976, -0.9779, 0.03309), (0.3138, -0.9779, 0.03309), (0.2976, -0.04145, -0.003603), (0.3138, -0.189, 0.04483), (0.2976, -0.1005, 0.1637), (0.3138, -0.08695, 0.1568), (0.2976, -0.07778, 0.1391), (0.2976, -0.02971, -0.01975), (0.3138, -0.02971, -0.01975), (0.2976, 0.7853, 0.0474), (0.3138, 0.4561, -0.08873), (0.2976, -0.1413, 0.1648), (0.2976, -0.1776, 0.06722), (0.3138, 0.7856, 0.04263), (0.3138, 0.5002, -0.6245), (0.2976, 0.6069, 0.07235), (0.2976, -0.1475, 0.1512), (0.3138, -0.1413, 0.1648), (0.2976, 0.5027, -0.6193), (0.2976, 0.6011, 0.07162), (0.2976, 0.4954, -0.6274), (0.2976, -0.9331, -0.6157), (0.2976, -0.2124, 0.03346), (0.2976, -0.006226, -0.03076), (0.2976, 0.7856, 0.04263), (0.2976, 0.4668, -0.08103), (0.2976, 0.5974, 0.06795), (0.2976, -0.08695, 0.1568), (0.2976, 0.4561, -0.08873), (0.2976, 0.5002, -0.6245), (0.2976, -0.9342, -0.6157), (0.2976, -0.9775, -0.5661), (0.2976, -0.91, -0.5988), (-0.3071, -0.9559, -0.5669), (-0.3071, 0.4987, -0.6241), (0.2976, 0.7816, 0.04153), (0.2976, -0.9559, -0.5669), (-0.3071, 0.4833, -0.6102), (0.2976, 0.4987, -0.6241), (-0.3078, -0.2055, -0.01168), (-0.3078, -0.1923, 0.01731), (0.2965, -0.1923, 0.01731), (0.2965, -0.2055, -0.01168), (-0.3071, -0.91, -0.5988), (-0.3071, -0.9342, -0.6157), (-0.3071, -0.9775, -0.5661), (-0.3071, 0.7673, 0.0474), (0.2976, 0.4833, -0.6102), (-0.3071, 0.7816, 0.04153), (0.2976, 0.7673, 0.0474), (0.2965, 0.4547, -0.09571), (0.2965, 0.6025, 0.07125), (-0.3071, 0.6025, 0.07125), (-0.3071, 0.4664, -0.1063), (-0.3071, 0.4547, -0.09571), (-0.3071, 0.6143, 0.06098), (0.2965, 0.6143, 0.06098), (0.2965, 0.4664, -0.1063)], [], [(156, 158, 138, 130), (796, 793, 827, 823), (636, 608, 637, 635), (4, 2, 0, 1), (167, 148, 139, 149), (4, 1, 3, 5), (14, 22, 20, 21), (865, 863, 866, 864), (170, 165, 121, 120), (16, 24, 18, 17), (42, 45, 47, 41), (152, 155, 150, 151), (19, 10, 8, 9), (26, 11, 9, 8), (782, 763, 745, 744), (32, 15, 13, 12), (31, 26, 8, 25), (24, 28, 27, 18), (147, 144, 127, 119), (17, 13, 15, 16), (5, 7, 2, 4), (173, 186, 179, 180), (48, 44, 45, 42), (171, 181, 174, 176), (831, 840, 825, 787), (696, 706, 668, 695), (37, 40, 35, 33), (9, 20, 22, 19), (158, 170, 120, 138), (186, 183, 184, 179), (36, 35, 40, 39), (46, 43, 41, 47), (793, 828, 822, 827), (10, 19, 17, 18), (58, 56, 55, 49), (262, 304, 260, 261), (72, 65, 73, 74), (415, 380, 386, 384), (70, 71, 68, 69), (256, 291, 288, 255), (715, 690, 714, 710), (848, 857, 859, 845), (211, 210, 213, 203), (605, 572, 556, 594), (453, 470, 430, 429), (780, 754, 755, 740), (413, 425, 411, 412), (700, 718, 717, 672), (567, 597, 565, 566), (54, 57, 52, 53), (81, 82, 90), (83, 84, 89), (86, 98, 93, 85), (92, 97, 96, 95), (107, 114, 113, 109), (216, 229, 187, 215), (83, 92, 85), (36, 39, 38, 34), (81, 90, 94), (89, 84, 90, 82), (81, 95, 96), (732, 762, 767, 731), (88, 94, 91, 87), (83, 89, 97), (83, 87, 91), (81, 96, 82), (83, 97, 92), (81, 94, 88), (83, 91, 84), (81, 86, 95), (83, 85, 93), (83, 93, 87), (81, 98, 86), (81, 88, 98), (99, 105, 104), (100, 101, 106), (85, 92, 95, 86), (109, 106, 108, 107), (112, 111, 110, 104), (105, 108, 106, 101), (87, 93, 98, 88), (788, 825, 840, 829), (99, 107, 108), (100, 106, 109), (99, 104, 110), (84, 91, 94, 90), (100, 111, 112), (114, 115, 116, 113), (100, 109, 113), (100, 102, 111), (99, 110, 103), (99, 108, 105), (100, 112, 101), (99, 114, 107), (99, 115, 114), (99, 103, 115), (100, 113, 116), (100, 116, 102), (117, 130, 135), (130, 118, 119), (130, 138, 118), (134, 117, 135), (130, 119, 127), (138, 120, 121), (138, 121, 118), (130, 126, 135), (130, 127, 126), (168, 164, 161, 160), (538, 501, 537, 536), (128, 142, 122), (134, 146, 117), (124, 143, 122), (152, 139, 117), (137, 132, 117), (142, 124, 122), (152, 149, 139), (146, 125, 117), (125, 137, 117), (152, 153, 149), (155, 152, 117), (132, 155, 117), (137, 125, 166, 131), (39, 40, 37, 38), (794, 824, 835, 820), (43, 48, 42, 41), (151, 169, 153, 152), (45, 44, 46, 47), (805, 822, 828, 803), (787, 807, 832, 831), (845, 849, 841, 855), (181, 178, 177, 174), (159, 136, 146, 134), (161, 164, 123, 122), (810, 833, 809, 814), (117, 139, 148, 129), (817, 838, 816, 799), (157, 147, 119, 118), (25, 8, 10, 23), (804, 821, 839, 798), (18, 27, 23, 10), (823, 810, 814, 796), (133, 145, 135, 126), (834, 818, 819, 797), (833, 811, 812, 809), (164, 156, 130, 123), (843, 854, 844, 847), (846, 849, 845, 859), (102, 116, 115, 103), (156, 133, 144), (156, 157, 158), (159, 129, 136), (160, 161, 140), (129, 145, 156), (141, 161, 162), (151, 129, 148), (131, 129, 163), (140, 161, 141), (159, 145, 129), (364, 354, 321, 362), (156, 144, 147), (156, 145, 133), (158, 157, 165), (166, 129, 131), (156, 147, 157), (117, 154, 123, 130), (151, 148, 167), (136, 129, 166), (151, 167, 169), (150, 129, 151), (158, 165, 170), (163, 129, 150), (175, 177, 178, 172), (13, 17, 19, 22), (173, 178, 181), (180, 174, 177), (180, 177, 175), (829, 835, 824, 788), (173, 172, 178), (802, 826, 801, 806), (789, 812, 811, 808), (181, 171, 186, 173), (128, 154, 168, 160), (652, 653, 650, 649), (183, 171, 182), (149, 153, 169, 167), (184, 185, 176), (179, 184, 176), (126, 127, 144, 133), (186, 171, 183), (189, 234, 231, 232), (616, 643, 614, 615), (582, 561, 578, 550), (374, 401, 392, 400), (463, 449, 464, 433), (282, 265, 261, 260), (265, 282, 263, 264), (74, 80, 75, 72), (250, 247, 287, 249), (764, 772, 769, 739), (286, 280, 267, 268), (198, 195, 219, 218), (197, 219, 188), (560, 549, 563, 562), (187, 193, 188), (457, 485, 455, 456), (671, 724, 699, 701), (284, 269, 304, 262), (345, 355, 331, 320), (662, 630, 615, 614), (675, 693, 712, 674), (693, 675, 694, 691), (449, 463, 447, 448), (680, 669, 678, 679), (337, 338, 309, 308), (579, 564, 586, 554), (581, 587, 551, 574), (219, 195, 220), (197, 227, 219), (193, 222, 188), (220, 228, 187), (187, 229, 193), (230, 197, 188), (725, 699, 724, 719), (599, 565, 597, 598), (607, 641, 645, 608), (291, 306, 289, 288), (500, 544, 535, 487), (484, 459, 455, 483), (606, 601, 605, 596), (299, 271, 264, 263), (477, 443, 478, 475), (539, 509, 508, 530), (777, 786, 741, 776), (243, 212, 211, 241), (247, 274, 248), (667, 704, 668, 669), (640, 641, 638, 639), (760, 768, 762, 732), (63, 60, 59, 62), (485, 457, 444, 443), (64, 51, 50, 61), (738, 775, 736, 737), (30, 29, 21, 20), (779, 751, 752, 778), (594, 556, 558, 557), (259, 295, 257, 258), (269, 284, 258, 257), (221, 188, 222, 209), (280, 286, 266, 254), (313, 342, 311, 312), (281, 266, 248), (305, 283, 270, 298), (569, 580, 593, 568), (199, 236, 223, 225), (772, 764, 737, 736), (641, 640, 612, 648), (348, 310, 342, 313), (254, 266, 285, 253), (338, 337, 307, 330), (393, 394, 390, 389), (517, 491, 526, 513), (276, 281, 248), (281, 285, 266), (274, 252, 248), (266, 286, 268), (247, 275, 274), (268, 287, 247), (244, 214, 245, 246), (593, 604, 592, 591), (406, 378, 407, 417), (459, 484, 482, 481), (263, 293, 301, 299), (362, 321, 360, 361), (294, 257, 295, 290), (384, 426, 416, 415), (207, 233, 246, 245), (233, 207, 232, 231), (710, 714, 687, 708), (417, 407, 415, 416), (401, 376, 369, 370), (324, 339, 307), (491, 517, 516, 525), (611, 607, 609, 610), (542, 499, 502, 501), (323, 360, 321, 322), (515, 532, 545, 506), (751, 743, 753, 752), (275, 279, 273, 274), (750, 728, 766, 749), (101, 112, 104, 105), (541, 523, 506, 545), (316, 343, 314, 315), (445, 478, 443, 444), (709, 688, 673, 721), (326, 349, 324, 325), (249, 287, 268, 267), (564, 579, 562, 563), (354, 334, 322, 321), (476, 437, 440, 439), (355, 345, 332, 333), (360, 323, 319, 363), (307, 308, 313), (731, 767, 761, 733), (339, 346, 307), (749, 766, 730, 729), (310, 348, 308, 309), (277, 276, 248, 251), (327, 347, 324), (308, 348, 313), (324, 349, 339), (312, 327, 313), (307, 337, 308), (154, 128, 122, 123), (713, 718, 712, 711), (302, 304, 269, 296), (784, 775, 782, 783), (357, 331, 355, 356), (629, 661, 663, 664), (723, 693, 691, 722), (557, 602, 595, 594), (719, 724, 717, 716), (331, 357, 366, 363), (661, 629, 628, 660), (534, 545, 532, 533), (597, 567, 573, 571), (583, 552, 549, 551), (369, 393, 370), (765, 735, 733, 761), (561, 582, 549, 560), (435, 428, 468, 462), (570, 601, 571, 573), (78, 79, 76, 77), (523, 541, 531, 504), (478, 445, 442, 438), (380, 415, 407, 379), (318, 344, 358, 317), (585, 577, 574, 551), (577, 585, 550, 578), (735, 765, 727, 734), (522, 497, 512, 528), (226, 228, 220, 194), (376, 397, 369), (383, 425, 384, 386), (547, 588, 548, 559), (271, 299, 298, 270), (379, 407, 378, 377), (537, 503, 511, 509), (553, 552, 584, 555), (208, 230, 188, 221), (392, 401, 370), (621, 620, 608, 636), (328, 327, 312, 311), (369, 402, 393), (401, 403, 376), (397, 404, 369), (393, 389, 370), (376, 405, 397), (353, 315, 354, 364), (721, 726, 720, 709), (590, 548, 588, 589), (238, 223, 236, 235), (722, 691, 690, 715), (654, 659, 653, 652), (426, 384, 425, 413), (303, 260, 304, 302), (744, 785, 783, 782), (604, 593, 580, 603), (565, 599, 603, 580), (469, 430, 470, 480), (327, 324, 307, 313), (458, 459, 481, 454), (452, 431, 428), (194, 220, 195, 198), (253, 285, 281, 278), (607, 611, 639, 638), (60, 54, 53, 59), (232, 206, 190, 189), (692, 714, 690, 689), (451, 467, 452, 460), (642, 649, 643, 616), (204, 245, 214, 224), (618, 623, 658, 617), (746, 786, 744, 745), (619, 654, 652, 613), (67, 73, 65, 66), (525, 516, 492, 493), (670, 702, 679, 678), (427, 465, 428), (626, 629, 664, 624), (320, 331, 363, 319), (583, 575, 555, 584), (217, 227, 197, 196), (587, 581, 575, 583), (251, 248, 252, 272), (702, 670, 706, 696), (433, 464, 431, 432), (450, 452, 428), (427, 466, 465), (431, 464, 449), (449, 448, 427), (452, 467, 431), (465, 468, 428), (785, 744, 786, 777), (483, 455, 485, 479), (487, 535, 533, 532), (239, 202, 223, 238), (651, 643, 649, 650), (699, 725, 726, 721), (530, 508, 505, 529), (781, 780, 740, 771), (774, 772, 736, 773), (591, 592, 589, 588), (352, 358, 344, 351), (660, 628, 662, 666), (763, 782, 775, 738), (759, 727, 762, 728), (514, 491, 493), (329, 347, 327, 328), (707, 703, 695, 668), (372, 397, 405, 371), (734, 727, 758, 757), (51, 58, 49, 50), (57, 64, 61, 52), (387, 388, 423, 382), (398, 419, 414, 381), (631, 645, 648, 612), (335, 336, 333, 332), (601, 570, 572, 605), (768, 760, 729, 730), (397, 372, 395, 404), (400, 392, 370, 391), (209, 222, 193, 192), (490, 522, 514), (206, 232, 207, 205), (576, 591, 588, 547), (743, 751, 741, 742), (419, 398, 382, 423), (205, 207, 245, 204), (491, 525, 493), (325, 324, 347, 329), (340, 339, 349, 326), (728, 750, 747, 748), (514, 526, 491), (524, 527, 490), (519, 524, 493), (522, 528, 514), (490, 495, 522), (363, 366, 361, 360), (548, 590, 602, 557), (359, 336, 358, 352), (501, 538, 543, 542), (388, 421, 424, 423), (600, 571, 601, 606), (596, 605, 594, 595), (290, 295, 288, 289), (266, 268, 247, 248), (202, 239, 240, 203), (315, 353, 350, 316), (333, 365, 356, 355), (549, 550, 551), (666, 662, 614, 657), (371, 405, 376, 399), (759, 756, 757, 758), (489, 500, 487, 488), (630, 662, 628, 627), (497, 522, 495, 496), (518, 514, 528, 512), (367, 420, 388, 387), (508, 507, 510, 505), (718, 700, 674, 712), (524, 521, 494, 527), (317, 358, 336, 335), (504, 531, 505, 510), (394, 393, 402, 373), (552, 564, 549), (509, 511, 507, 508), (503, 537, 501, 502), (532, 515, 488, 487), (644, 625, 623, 618), (411, 385, 381, 414), (756, 759, 748, 747), (549, 582, 550), (520, 519, 493, 492), (369, 396, 373, 402), (498, 490, 527, 494), (677, 698, 705, 676), (396, 369, 404, 395), (583, 584, 552), (550, 585, 551), (552, 586, 564), (587, 583, 551), (564, 563, 549), (688, 709, 687, 686), (414, 418, 412, 411), (419, 422, 418, 414), (546, 541, 545, 534), (299, 301, 297, 298), (421, 388, 420, 410), (410, 420, 409, 408), (439, 473, 486, 476), (571, 600, 598, 597), (479, 485, 443, 477), (509, 539, 536, 537), (408, 409, 378, 406), (431, 449, 427, 428), (645, 633, 608), (697, 667, 682, 681), (341, 346, 339, 340), (470, 453, 454, 481), (472, 441, 429, 430), (786, 746, 742, 741), (283, 305, 291, 256), (375, 403, 401, 374), (460, 452, 450, 436), (295, 259, 255, 288), (437, 476, 438, 442), (191, 212, 189, 190), (624, 664, 625, 644), (446, 427, 448, 447), (461, 465, 466, 434), (462, 468, 465, 461), (646, 634, 645, 631), (667, 697, 684, 683), (459, 458, 456, 455), (591, 576, 568, 593), (409, 368, 377, 378), (200, 237, 236, 199), (427, 446, 434, 466), (647, 622, 610, 609), (647, 607, 608), (645, 634, 633), (436, 450, 428, 435), (647, 609, 607), (620, 647, 608), (607, 638, 641), (633, 637, 608), (641, 648, 645), (300, 305, 298, 297), (481, 482, 480, 470), (179, 176, 174, 180), (423, 424, 422, 419), (541, 546, 540, 531), (241, 211, 203, 240), (474, 438, 476, 486), (691, 694, 689, 690), (751, 779, 776, 741), (296, 269, 257, 294), (351, 344, 316, 350), (524, 490, 514, 493), (668, 670, 669), (80, 70, 69, 75), (649, 642, 613, 652), (714, 692, 686, 687), (521, 524, 519, 520), (698, 677, 681, 682), (0, 2, 7, 6), (669, 680, 676, 705), (344, 318, 343, 316), (79, 67, 66, 76), (685, 704, 683, 684), (634, 646, 632, 633), (622, 647, 620, 621), (399, 376, 403, 375), (698, 667, 669), (224, 214, 237, 200), (62, 55, 56, 63), (203, 213, 201, 202), (629, 626, 627, 628), (71, 78, 77, 68), (739, 769, 740, 755), (475, 478, 438, 474), (229, 216, 192, 193), (279, 275, 247, 250), (703, 707, 704, 685), (667, 683, 704), (278, 281, 276, 277), (705, 698, 669), (668, 706, 670), (698, 682, 667), (670, 678, 669), (704, 707, 668), (656, 658, 623, 655), (773, 736, 775, 784), (214, 244, 242, 237), (441, 472, 439, 440), (237, 242, 235, 236), (306, 291, 305, 300), (654, 619, 617, 658), (657, 614, 643, 651), (778, 752, 780, 781), (693, 723, 711, 712), (212, 243, 234, 189), (825, 814, 809, 787), (219, 220, 187, 188), (554, 586, 552, 553), (82, 96, 97, 89), (432, 431, 467, 451), (490, 498, 496, 495), (425, 383, 385, 411), (659, 654, 658, 656), (334, 354, 315, 314), (230, 208, 196, 197), (272, 252, 274, 273), (499, 542, 500, 489), (701, 699, 721, 673), (559, 548, 557, 558), (228, 226, 215, 187), (391, 370, 389, 390), (727, 761, 762), (754, 780, 752, 753), (368, 409, 420, 367), (708, 687, 709, 720), (580, 569, 566, 565), (225, 223, 202, 201), (672, 717, 724, 671), (762, 730, 728), (727, 765, 761), (218, 219, 227, 217), (103, 110, 111, 102), (635, 637, 633, 632), (513, 526, 514, 518), (759, 758, 727), (730, 766, 728), (761, 767, 762), (748, 759, 728), (762, 768, 730), (260, 303, 292, 282), (814, 825, 788, 796), (665, 625, 664, 663), (771, 740, 769, 770), (471, 472, 430, 469), (625, 665, 655, 623), (293, 263, 282, 292), (365, 333, 336, 359), (718, 713, 716, 717), (544, 500, 542, 543), (473, 439, 472, 471), (529, 505, 531, 540), (787, 809, 807), (797, 788, 804), (789, 809, 812), (801, 788, 824), (790, 788, 791), (796, 800, 799), (788, 819, 796), (796, 792, 793), (807, 809, 789), (797, 819, 788), (840, 831, 833, 810), (796, 799, 816), (796, 819, 800), (793, 792, 803), (821, 788, 790), (796, 816, 792), (829, 840, 810, 823), (801, 824, 794), (804, 788, 821), (801, 794, 806), (795, 788, 801), (793, 803, 828), (791, 788, 795), (124, 142, 140, 141), (185, 184, 183, 182), (858, 848, 854, 843), (800, 819, 818, 813), (44, 48, 43, 46), (131, 163, 132, 137), (118, 121, 165, 157), (852, 853, 850, 851), (22, 14, 12, 13), (808, 832, 807, 789), (163, 150, 155, 132), (145, 159, 134, 135), (38, 37, 33, 34), (160, 140, 142, 128), (815, 805, 803, 792), (863, 865, 861, 862), (6, 3, 1, 0), (860, 846, 859, 857), (122, 143, 162, 161), (141, 162, 143, 124), (864, 866, 867, 868), (20, 9, 11, 30), (176, 185, 182, 171), (798, 834, 797, 804), (6, 7, 5, 3), (35, 36, 34, 33), (792, 816, 838, 815), (831, 832, 833), (834, 798, 829), (808, 811, 833), (826, 835, 829), (836, 837, 829), (823, 817, 813), (829, 823, 818), (823, 827, 815), (832, 808, 833), (772, 774, 770, 769), (823, 813, 818), (823, 815, 838), (834, 829, 818), (826, 820, 835), (798, 839, 829), (827, 805, 815), (823, 838, 817), (164, 168, 129, 156), (839, 836, 829), (826, 802, 820), (827, 822, 805), (830, 826, 829), (837, 830, 829), (868, 861, 865, 864), (866, 863, 862, 867), (791, 795, 830, 837), (136, 166, 125, 146), (129, 168, 154, 117), (842, 856, 855, 841), (813, 817, 799, 800), (841, 843, 847), (843, 841, 849), (854, 855, 856), (855, 854, 848), (846, 860, 858, 849), (847, 842, 841), (856, 844, 854), (848, 845, 855), (849, 858, 843), (212, 191, 210, 211), (857, 848, 858, 860), (820, 802, 806, 794), (836, 839, 821, 790), (861, 868, 867, 862), (837, 836, 790, 791), (172, 173, 180, 175), (346, 341, 330, 307), (826, 830, 795, 801)])
me_spacduel.polygons.foreach_set('use_smooth', [True] * 736)
me_spacduel.polygons.foreach_set('material_index', [7, 7, 10, 0, 7, 0, 1, 4, 7, 1, 3, 7, 1, 1, 10, 1, 1, 1, 7, 1, 0, 8, 3, 8, 7, 10, 2, 1, 7, 8, 2, 3, 7, 1, 4, 9, 4, 9, 4, 9, 10, 4, 9, 10, 9, 10, 9, 10, 10, 4, 5, 5, 5, 5, 5, 9, 5, 2, 5, 5, 5, 10, 5, 5, 5, 5, 5, 5, 5, 5, 5, 5, 5, 5, 5, 5, 5, 5, 5, 5, 5, 7, 5, 5, 5, 5, 5, 5, 5, 5, 5, 5, 5, 5, 5, 5, 5, 5, 6, 6, 6, 6, 6, 6, 6, 6, 6, 4, 10, 6, 6, 6, 6, 6, 6, 6, 6, 6, 6, 6, 6, 7, 2, 7, 3, 7, 3, 7, 7, 4, 8, 7, 7, 7, 7, 7, 7, 1, 7, 1, 7, 7, 7, 7, 7, 4, 4, 5, 4, 4, 4, 4, 4, 4, 4, 4, 4, 4, 9, 4, 4, 4, 4, 4, 6, 4, 4, 4, 4, 4, 4, 8, 1, 8, 8, 8, 7, 8, 7, 7, 8, 7, 10, 8, 7, 8, 8, 7, 8, 9, 10, 10, 9, 9, 9, 9, 4, 9, 10, 9, 9, 9, 10, 9, 9, 10, 9, 9, 10, 10, 10, 9, 10, 9, 10, 10, 9, 9, 9, 9, 9, 9, 10, 10, 10, 9, 10, 9, 10, 9, 9, 10, 10, 9, 9, 10, 10, 10, 4, 9, 4, 10, 1, 10, 10, 9, 9, 9, 9, 9, 9, 9, 10, 9, 10, 10, 9, 9, 9, 9, 10, 9, 9, 9, 9, 9, 9, 9, 10, 9, 9, 9, 9, 9, 9, 9, 9, 10, 9, 9, 9, 10, 10, 10, 9, 10, 10, 9, 10, 5, 10, 9, 9, 10, 9, 9, 10, 9, 9, 9, 9, 9, 10, 9, 10, 9, 9, 9, 9, 9, 9, 9, 6, 10, 9, 10, 9, 10, 10, 10, 10, 9, 10, 10, 10, 10, 9, 10, 10, 9, 10, 4, 10, 9, 9, 9, 10, 10, 10, 10, 9, 9, 9, 10, 9, 9, 10, 10, 9, 9, 10, 9, 9, 9, 9, 9, 9, 9, 10, 10, 9, 10, 10, 9, 9, 10, 10, 10, 9, 9, 9, 9, 9, 9, 10, 4, 9, 10, 9, 10, 9, 10, 10, 10, 4, 10, 10, 9, 10, 9, 10, 9, 10, 9, 10, 9, 9, 9, 9, 9, 9, 9, 10, 9, 10, 9, 10, 10, 10, 10, 10, 10, 9, 10, 10, 10, 10, 9, 10, 9, 10, 4, 4, 9, 9, 10, 9, 10, 10, 9, 9, 9, 10, 9, 10, 10, 9, 9, 10, 9, 9, 10, 10, 10, 10, 10, 10, 9, 10, 9, 10, 9, 10, 10, 9, 9, 9, 9, 9, 10, 10, 9, 10, 10, 10, 10, 10, 9, 10, 10, 10, 9, 10, 9, 10, 10, 10, 10, 10, 9, 10, 10, 10, 9, 10, 10, 9, 10, 10, 10, 10, 10, 10, 9, 9, 10, 9, 9, 9, 9, 10, 9, 10, 9, 9, 10, 10, 9, 9, 9, 10, 9, 9, 9, 9, 9, 9, 10, 9, 9, 9, 10, 10, 9, 10, 9, 9, 9, 10, 10, 10, 9, 10, 10, 10, 10, 10, 9, 9, 8, 9, 10, 9, 9, 10, 10, 9, 9, 10, 10, 4, 10, 10, 10, 10, 0, 10, 9, 4, 10, 10, 10, 9, 10, 9, 4, 9, 10, 4, 10, 9, 9, 9, 10, 10, 9, 10, 10, 10, 10, 10, 10, 10, 9, 9, 9, 9, 10, 10, 10, 10, 9, 11, 9, 10, 5, 9, 10, 9, 10, 9, 9, 9, 10, 10, 10, 9, 9, 10, 10, 9, 10, 10, 9, 10, 10, 10, 9, 5, 10, 10, 10, 10, 10, 10, 10, 9, 11, 10, 10, 9, 10, 9, 9, 10, 10, 9, 10, 11, 11, 11, 11, 11, 11, 11, 11, 11, 11, 4, 11, 11, 11, 11, 11, 4, 11, 11, 11, 11, 11, 11, 7, 8, 4, 7, 3, 7, 7, 4, 1, 7, 7, 7, 2, 7, 7, 4, 0, 7, 7, 7, 7, 1, 8, 7, 0, 2, 7, 4, 4, 4, 4, 4, 4, 4, 4, 4, 10, 4, 4, 4, 4, 4, 4, 4, 4, 4, 4, 4, 4, 4, 4, 7, 7, 7, 7, 4, 7, 4, 4, 4, 4, 7, 4, 4, 4, 4, 9, 4, 7, 7, 7, 7, 8, 9, 7])
_uv = me_spacduel.uv_layers.new(name='UVMap')
_uv.uv.foreach_set('vector', [0.8042, 0.8656, 0.8042, 0.8656, 0.8042, 0.8656, 0.8042, 0.8656, 0.1874, 0.86, 0.1874, 0.86, 0.1874, 0.86, 0.1874, 0.86, -60.0, -24.0, -60.0, -24.0, -60.0, -24.0, -60.0, -24.0, 0.000447, 0.000447, 0.9996, 0.000447, 0.9996, 0.9996, 0.000447, 0.9996, 0.8042, 0.8656, 0.8042, 0.8656, 0.8042, 0.8656, 0.8042, 0.8656, -60.0, -24.0, -60.0, 24.0, -60.0, 24.0, -60.0, -24.0, 0.5, 0.09254, 0.5, 0.2851, 0.2907, 0.2851, 0.2907, 0.09254, -60.0, -24.0, -60.0, -24.0, -60.0, -24.0, -60.0, -24.0, 0.8042, 0.8656, 0.8042, 0.8656, 0.8042, 0.8656, 0.8042, 0.8656, 0.9214, 0.5, 0.9214, 0.7149, 0.7093, 0.7149, 0.7093, 0.5, 0.8991, 0.000447, 0.1009, 0.000447, 0.1009, 0.000447, 0.8991, 0.000447, 0.8042, 0.8656, 0.8042, 0.8656, 0.8042, 0.8656, 0.8042, 0.8656, 0.5, 0.5, 0.5, 0.7149, 0.2907, 0.7149, 0.2907, 0.5, 0.07859, 0.7149, 0.07859, 0.5, 0.2907, 0.5, 0.2907, 0.7149, -60.0, -24.0, -60.0, -24.0, -60.0, -24.0, -60.0, -24.0, 0.9214, 0.09254, 0.9214, 0.2851, 0.7093, 0.2851, 0.7093, 0.09254, 0.07859, 0.9075, 0.07859, 0.7149, 0.2907, 0.7149, 0.2907, 0.9075, 0.9214, 0.7149, 0.9214, 0.9075, 0.7093, 0.9075, 0.7093, 0.7149, 0.8042, 0.8656, 0.8042, 0.8656, 0.8042, 0.8656, 0.8042, 0.8656, 0.7093, 0.5, 0.7093, 0.2851, 0.9214, 0.2851, 0.9214, 0.5, -60.0, -24.0, 60.0, -24.0, 60.0, -24.0, -60.0, -24.0, 0.98, 0.2377, 0.98, 0.6423, 0.03394, 0.6535, 0.02836, 0.2405, 0.8991, 0.9996, 0.1009, 0.9996, 0.1009, 0.000447, 0.8991, 0.000447, 0.9772, 0.04231, 0.9772, 0.1428, 0.02836, 0.1539, 0.03115, 0.04789, 0.1874, 0.86, 0.1874, 0.86, 0.1874, 0.86, 0.1874, 0.86, -60.0, -24.0, -60.0, -24.0, -60.0, -24.0, -60.0, -24.0, -60.0, -24.0, -60.0, -24.0, -60.0, -24.0, -60.0, -24.0, 0.2907, 0.5, 0.2907, 0.2851, 0.5, 0.2851, 0.5, 0.5, 0.8042, 0.8656, 0.8042, 0.8656, 0.8042, 0.8656, 0.8042, 0.8656, 0.98, 0.6423, 0.98, 0.6954, 0.03394, 0.7065, 0.03394, 0.6535, -60.0, -24.0, -60.0, -24.0, -60.0, -24.0, -60.0, -24.0, 0.1009, 0.9996, 0.8991, 0.9996, 0.8991, 0.000447, 0.1009, 0.000447, 0.1874, 0.86, 0.1874, 0.86, 0.1874, 0.86, 0.1874, 0.86, 0.5, 0.7149, 0.5, 0.5, 0.7093, 0.5, 0.7093, 0.7149, 0.126, 0.9996, 0.000447, 0.9996, 0.000447, 0.000447, 0.126, 0.000447, -60.0, -24.0, -60.0, -24.0, -60.0, -24.0, -60.0, -24.0, 0.000447, 0.000447, 0.126, 0.000447, 0.126, 0.9996, 0.000447, 0.9996, -60.0, -24.0, -60.0, -24.0, -60.0, -24.0, -60.0, -24.0, 0.7512, 0.9996, 0.6256, 0.9996, 0.6256, 0.000447, 0.7512, 0.000447, -60.0, -24.0, -60.0, -24.0, -60.0, -24.0, -60.0, -24.0, -60.0, -24.0, -60.0, -24.0, -60.0, -24.0, -60.0, -24.0, -60.0, -24.0, -60.0, -24.0, -60.0, -24.0, -60.0, -24.0, -60.0, -24.0, -60.0, -24.0, -60.0, -24.0, -60.0, -24.0, -60.0, -24.0, -60.0, -24.0, -60.0, -24.0, -60.0, -24.0, -60.0, -24.0, -60.0, -24.0, -60.0, -24.0, -60.0, -24.0, -60.0, -24.0, -60.0, -24.0, -60.0, -24.0, -60.0, -24.0, -60.0, -24.0, -60.0, -24.0, -60.0, -24.0, -60.0, -24.0, -60.0, -24.0, -60.0, -24.0, -60.0, -24.0, -60.0, -24.0, -60.0, -24.0, -60.0, -24.0, -60.0, -24.0, -60.0, -24.0, 0.6256, 0.9996, 0.5, 0.9996, 0.5, 0.000447, 0.6256, 0.000447, 0.5, 0.9996, 0.3744, 0.9996, 0.5, 0.9996, 0.5, 0.000447, 0.5, 0.000447, 0.3744, 0.000447, 0.000447, 0.9996, -0.1251, 0.9996, -0.1251, 0.000447, 0.000447, 0.000447, 0.126, 0.000447, 0.2488, 0.000447, 0.2488, 0.9996, 0.126, 0.9996, 0.126, 0.9996, 0.000447, 0.9996, 0.000447, 0.000447, 0.126, 0.000447, -60.0, -24.0, -60.0, -24.0, -60.0, -24.0, -60.0, -24.0, 0.5, 0.000447, 0.126, 0.000447, 0.000447, 0.000447, -60.0, -24.0, -60.0, -24.0, -60.0, -24.0, -60.0, -24.0, 0.5, 0.9996, 0.5, 0.9996, 0.6256, 0.9996, 0.3744, 0.000447, 0.5, 0.000447, 0.5, 0.9996, 0.3744, 0.9996, 0.5, 0.9996, 0.126, 0.9996, 0.2488, 0.9996, -60.0, -24.0, -60.0, -24.0, -60.0, -24.0, -60.0, -24.0, 0.7512, 0.9996, 0.6256, 0.9996, 0.6256, 0.000447, 0.7512, 0.000447, 0.5, 0.000447, 0.3744, 0.000447, 0.2488, 0.000447, 0.5, 0.000447, 0.7512, 0.000447, 0.6256, 0.000447, 0.5, 0.9996, 0.2488, 0.9996, 0.3744, 0.9996, 0.5, 0.000447, 0.2488, 0.000447, 0.126, 0.000447, 0.5, 0.9996, 0.6256, 0.9996, 0.7512, 0.9996, 0.5, 0.000447, 0.6256, 0.000447, 0.5, 0.000447, 0.5, 0.9996, 0.000447, 0.9996, 0.126, 0.9996, 0.5, 0.000447, 0.000447, 0.000447, -0.1251, 0.000447, 0.5, 0.000447, 0.874, 0.000447, 0.7512, 0.000447, 0.5, 0.9996, -0.1251, 0.9996, 0.000447, 0.9996, 0.5, 0.9996, 0.7512, 0.9996, 0.874, 0.9996, 0.5, 0.9996, 0.3744, 0.9996, 0.5, 0.9996, 0.5, 0.000447, 0.3744, 0.000447, 0.2488, 0.000447, 0.000447, 0.000447, 0.126, 0.000447, 0.126, 0.9996, 0.000447, 0.9996, 0.126, 0.000447, 0.2488, 0.000447, 0.2488, 0.9996, 0.126, 0.9996, 0.5, 0.000447, 0.6256, 0.000447, 0.6256, 0.9996, 0.5, 0.9996, 0.3744, 0.9996, 0.2488, 0.9996, 0.2488, 0.000447, 0.3744, 0.000447, 0.7512, 0.000447, 0.874, 0.000447, 0.874, 0.9996, 0.7512, 0.9996, 0.1874, 0.86, 0.1874, 0.86, 0.1874, 0.86, 0.1874, 0.86, 0.5, 0.9996, 0.126, 0.9996, 0.2488, 0.9996, 0.5, 0.000447, 0.2488, 0.000447, 0.126, 0.000447, 0.5, 0.9996, 0.5, 0.9996, 0.6256, 0.9996, 0.5, 0.000447, 0.6256, 0.000447, 0.6256, 0.9996, 0.5, 0.9996, 0.5, 0.000447, 0.6256, 0.000447, 0.5, 0.000447, 0.000447, 0.9996, -0.1251, 0.9996, -0.1251, 0.000447, 0.000447, 0.000447, 0.5, 0.000447, 0.126, 0.000447, 0.000447, 0.000447, 0.5, 0.000447, 0.7512, 0.000447, 0.6256, 0.000447, 0.5, 0.9996, 0.6256, 0.9996, 0.7512, 0.9996, 0.5, 0.9996, 0.2488, 0.9996, 0.3744, 0.9996, 0.5, 0.000447, 0.5, 0.000447, 0.3744, 0.000447, 0.5, 0.9996, 0.000447, 0.9996, 0.126, 0.9996, 0.5, 0.9996, -0.1251, 0.9996, 0.000447, 0.9996, 0.5, 0.9996, 0.7512, 0.9996, 0.874, 0.9996, 0.5, 0.000447, 0.000447, 0.000447, -0.1251, 0.000447, 0.5, 0.000447, 0.874, 0.000447, 0.7512, 0.000447, 0.1009, 0.8433, 0.7986, 0.4721, 0.7009, 0.5474, 0.7986, 0.4721, 0.9075, 0.5112, 0.8991, 0.5195, 0.7986, 0.4721, 0.8935, 0.4888, 0.9075, 0.5112, 0.6898, 0.5586, 0.1009, 0.8433, 0.7009, 0.5474, 0.7986, 0.4721, 0.8991, 0.5195, 0.8795, 0.5223, 0.8935, 0.4888, 0.9102, 0.4916, 0.913, 0.5, 0.8935, 0.4888, 0.913, 0.5, 0.9075, 0.5112, 0.7986, 0.4721, 0.7205, 0.5419, 0.7009, 0.5474, 0.7986, 0.4721, 0.8795, 0.5223, 0.7205, 0.5419, 0.8042, 0.8656, 0.8042, 0.8656, 0.8042, 0.8656, 0.8042, 0.8656, -60.0, -24.0, -60.0, -24.0, -60.0, -24.0, -60.0, -24.0, 0.08975, 0.8405, 0.1428, 0.08138, 0.7623, 0.4553, 0.6898, 0.5586, 0.6228, 0.7875, 0.1009, 0.8433, 0.1986, 0.05905, 0.7679, 0.05905, 0.7623, 0.4553, 0.807, 0.8684, 0.7707, 0.9605, 0.1009, 0.8433, 0.634, 0.7986, 0.8014, 0.8656, 0.1009, 0.8433, 0.1428, 0.08138, 0.1986, 0.05905, 0.7623, 0.4553, 0.807, 0.8684, 0.7763, 0.9605, 0.7707, 0.9605, 0.6228, 0.7875, 0.6256, 0.793, 0.1009, 0.8433, 0.6256, 0.793, 0.634, 0.7986, 0.1009, 0.8433, 0.807, 0.8684, 0.7819, 0.9577, 0.7763, 0.9605, 0.8042, 0.8656, 0.807, 0.8684, 0.1009, 0.8433, 0.8014, 0.8656, 0.8042, 0.8656, 0.1009, 0.8433, 0.8042, 0.8656, 0.8042, 0.8656, 0.8042, 0.8656, 0.8042, 0.8656, -60.0, -24.0, -60.0, -24.0, -60.0, -24.0, -60.0, -24.0, 0.1874, 0.86, 0.1874, 0.86, 0.1874, 0.86, 0.1874, 0.86, 0.8991, 0.9996, 0.8991, 0.9996, 0.8991, 0.000447, 0.8991, 0.000447, 0.8042, 0.8656, 0.8042, 0.8656, 0.8042, 0.8656, 0.8042, 0.8656, 0.1009, 0.000447, 0.1009, 0.9996, 0.1009, 0.9996, 0.1009, 0.000447, 0.1874, 0.86, 0.1874, 0.86, 0.1874, 0.86, 0.1874, 0.86, 0.1874, 0.86, 0.1874, 0.86, 0.1874, 0.86, 0.1874, 0.86, -60.0, -24.0, -60.0, -24.0, -60.0, -24.0, -60.0, -24.0, 0.9772, 0.1428, 0.9772, 0.1735, 0.02836, 0.1791, 0.02836, 0.1539, 0.8042, 0.8656, 0.8042, 0.8656, 0.8042, 0.8656, 0.8042, 0.8656, 0.8042, 0.8656, 0.8042, 0.8656, 0.8042, 0.8656, 0.8042, 0.8656, 0.1874, 0.86, 0.1874, 0.86, 0.1874, 0.86, 0.1874, 0.86, 0.8042, 0.8656, 0.8042, 0.8656, 0.8042, 0.8656, 0.8042, 0.8656, 0.1874, 0.86, 0.1874, 0.86, 0.1874, 0.86, 0.1874, 0.86, 0.8042, 0.8656, 0.8042, 0.8656, 0.8042, 0.8656, 0.8042, 0.8656, 0.2907, 0.9075, 0.2907, 0.7149, 0.5, 0.7149, 0.5, 0.9075, 0.1874, 0.86, 0.1874, 0.86, 0.1874, 0.86, 0.1874, 0.86, 0.7093, 0.7149, 0.7093, 0.9075, 0.5, 0.9075, 0.5, 0.7149, 0.1874, 0.86, 0.1874, 0.86, 0.1874, 0.86, 0.1874, 0.86, 0.8042, 0.8656, 0.8042, 0.8656, 0.8042, 0.8656, 0.8042, 0.8656, 0.1874, 0.86, 0.1874, 0.86, 0.1874, 0.86, 0.1874, 0.86, 0.1874, 0.86, 0.1874, 0.86, 0.1874, 0.86, 0.1874, 0.86, 0.8042, 0.8656, 0.8042, 0.8656, 0.8042, 0.8656, 0.8042, 0.8656, -60.0, -24.0, -60.0, -24.0, -60.0, -24.0, -60.0, -24.0, -60.0, -24.0, -60.0, -24.0, -60.0, -24.0, -60.0, -24.0, 0.7512, 0.000447, 0.874, 0.000447, 0.874, 0.9996, 0.7512, 0.9996, 0.8042, 0.8656, 0.8042, 0.8656, 0.8042, 0.8656, 0.8042, 0.8656, 0.8042, 0.8656, 0.8042, 0.8656, 0.8042, 0.8656, 0.8042, 0.8656, 0.8042, 0.8656, 0.8042, 0.8656, 0.8042, 0.8656, 0.8042, 0.8656, 0.8042, 0.8656, 0.8042, 0.8656, 0.8042, 0.8656, 0.8042, 0.8656, 0.8042, 0.8656, 0.8042, 0.8656, 0.8042, 0.8656, 0.8042, 0.8656, 0.8042, 0.8656, 0.8042, 0.8656, 0.8042, 0.8656, 0.8042, 0.8656, 0.8042, 0.8656, 0.8042, 0.8656, 0.8042, 0.8656, 0.8042, 0.8656, 0.8042, 0.8656, 0.8042, 0.8656, -60.0, -24.0, -60.0, -24.0, -60.0, -24.0, -60.0, -24.0, 0.8042, 0.8656, 0.8042, 0.8656, 0.8042, 0.8656, 0.8042, 0.8656, 0.8042, 0.8656, 0.8042, 0.8656, 0.8042, 0.8656, 0.8042, 0.8656, 0.8042, 0.8656, 0.8042, 0.8656, 0.8042, 0.8656, 0.8042, 0.8656, 0.8042, 0.8656, 0.8042, 0.8656, 0.8042, 0.8656, 0.1009, 0.8433, 0.09533, 0.8433, 0.7735, 0.4665, 0.7986, 0.4721, 0.8042, 0.8656, 0.8042, 0.8656, 0.8042, 0.8656, 0.8042, 0.8656, 0.8042, 0.8656, 0.8042, 0.8656, 0.8042, 0.8656, 0.8042, 0.8656, 0.8042, 0.8656, 0.8042, 0.8656, 0.8042, 0.8656, 0.8042, 0.8656, 0.8042, 0.8656, 0.8042, 0.8656, 0.8042, 0.8656, 0.8042, 0.8656, 0.8042, 0.8656, 0.8042, 0.8656, 0.02836, 0.2153, 0.02836, 0.1791, 0.9772, 0.1735, 0.98, 0.207, 0.7093, 0.2851, 0.7093, 0.5, 0.5, 0.5, 0.5, 0.2851, 0.000447, 0.000447, 0.000447, 0.000447, 0.000447, 0.000447, 0.000447, 0.000447, 0.000447, 0.000447, 0.000447, 0.000447, 0.000447, 0.000447, 0.000447, 0.000447, 0.000447, 0.000447, 0.1874, 0.86, 0.1874, 0.86, 0.1874, 0.86, 0.1874, 0.86, 0.000447, 0.000447, 0.000447, 0.000447, 0.000447, 0.000447, 0.1874, 0.86, 0.1874, 0.86, 0.1874, 0.86, 0.1874, 0.86, 0.1874, 0.86, 0.1874, 0.86, 0.1874, 0.86, 0.1874, 0.86, 0.000447, 0.000447, 0.000447, 0.000447, 0.000447, 0.000447, 0.000447, 0.000447, 0.8042, 0.8656, 0.8042, 0.8656, 0.8042, 0.8656, 0.8042, 0.8656, -60.0, -24.0, -60.0, -24.0, -60.0, -24.0, -60.0, -24.0, 0.000447, 0.000447, 0.000447, 0.000447, 0.000447, 0.000447, 0.8042, 0.8656, 0.8042, 0.8656, 0.8042, 0.8656, 0.8042, 0.8656, 0.000447, 0.000447, 0.000447, 0.000447, 0.000447, 0.000447, 0.000447, 0.000447, 0.000447, 0.000447, 0.000447, 0.000447, 0.8042, 0.8656, 0.8042, 0.8656, 0.8042, 0.8656, 0.8042, 0.8656, 0.000447, 0.000447, 0.000447, 0.000447, 0.000447, 0.000447, -60.0, -24.0, -60.0, -24.0, -60.0, -24.0, -60.0, -24.0, -60.0, -24.0, -60.0, -24.0, -60.0, -24.0, -60.0, -24.0, -60.0, -24.0, -60.0, -24.0, -60.0, -24.0, -60.0, -24.0, -60.0, -24.0, -60.0, -24.0, -60.0, -24.0, -60.0, -24.0, -60.0, -24.0, -60.0, -24.0, -60.0, -24.0, -60.0, -24.0, -60.0, -24.0, -60.0, -24.0, -60.0, -24.0, -60.0, -24.0, -60.0, -24.0, -60.0, -24.0, -60.0, -24.0, -60.0, -24.0, 0.000447, 0.9996, -0.1251, 0.9996, -0.1251, 0.000447, 0.000447, 0.000447, -60.0, -24.0, -60.0, -24.0, -60.0, -24.0, -60.0, -24.0, -60.0, -24.0, -60.0, -24.0, -60.0, -24.0, -60.0, -24.0, -60.0, -24.0, -60.0, -24.0, -60.0, -24.0, -60.0, -24.0, -60.0, -24.0, -60.0, -24.0, -60.0, -24.0, -60.0, -24.0, -60.0, -24.0, -60.0, -24.0, -60.0, -24.0, -60.0, -24.0, -60.0, -24.0, -60.0, -24.0, -60.0, -24.0, -60.0, -24.0, -60.0, -24.0, -60.0, -24.0, -60.0, -24.0, -60.0, -24.0, -60.0, -24.0, -60.0, -24.0, -60.0, -24.0, -60.0, -24.0, -60.0, -24.0, -60.0, -24.0, -60.0, -24.0, -60.0, -24.0, -60.0, -24.0, -60.0, -24.0, -60.0, -24.0, -60.0, -24.0, -60.0, -24.0, -60.0, -24.0, -60.0, -24.0, -60.0, -24.0, -60.0, -24.0, -60.0, -24.0, -60.0, -24.0, -60.0, -24.0, -60.0, -24.0, -60.0, -24.0, -60.0, -24.0, -60.0, -24.0, -60.0, -24.0, -60.0, -24.0, -60.0, -24.0, -60.0, -24.0, -60.0, -24.0, -60.0, -24.0, -60.0, -24.0, -60.0, -24.0, -60.0, -24.0, -60.0, -24.0, -60.0, -24.0, -60.0, -24.0, -60.0, -24.0, -60.0, -24.0, -60.0, -24.0, -60.0, -24.0, -60.0, -24.0, -60.0, -24.0, -60.0, -24.0, -60.0, -24.0, -60.0, -24.0, -60.0, -24.0, -60.0, -24.0, -60.0, -24.0, -60.0, -24.0, -60.0, -24.0, -60.0, -24.0, -60.0, -24.0, -60.0, -24.0, -60.0, -24.0, -60.0, -24.0, -60.0, -24.0, -60.0, -24.0, -60.0, -24.0, -60.0, -24.0, -60.0, -24.0, -60.0, -24.0, -60.0, -24.0, -60.0, -24.0, -60.0, -24.0, -60.0, -24.0, -60.0, -24.0, -60.0, -24.0, -60.0, -24.0, -60.0, -24.0, -60.0, -24.0, -60.0, -24.0, -60.0, -24.0, -60.0, -24.0, -60.0, -24.0, -60.0, -24.0, -60.0, -24.0, -60.0, -24.0, -60.0, -24.0, -60.0, -24.0, -60.0, -24.0, -60.0, -24.0, -60.0, -24.0, -60.0, -24.0, -60.0, -24.0, -60.0, -24.0, -60.0, -24.0, -60.0, -24.0, -60.0, -24.0, -60.0, -24.0, -60.0, -24.0, -60.0, -24.0, -60.0, -24.0, -60.0, -24.0, -60.0, -24.0, -60.0, -24.0, -60.0, -24.0, -60.0, -24.0, -60.0, -24.0, -60.0, -24.0, -60.0, -24.0, -60.0, -24.0, -60.0, -24.0, -60.0, -24.0, -60.0, -24.0, -60.0, -24.0, -60.0, -24.0, -60.0, -24.0, -60.0, -24.0, -60.0, -24.0, -60.0, -24.0, -60.0, -24.0, -60.0, -24.0, -60.0, -24.0, -60.0, -24.0, -60.0, -24.0, -60.0, -24.0, -60.0, -24.0, -60.0, -24.0, -60.0, -24.0, -60.0, -24.0, -60.0, -24.0, -60.0, -24.0, -60.0, -24.0, -60.0, -24.0, -60.0, -24.0, -60.0, -24.0, -60.0, -24.0, 0.874, 0.9996, 0.7512, 0.9996, 0.7512, 0.000447, 0.874, 0.000447, -60.0, -24.0, -60.0, -24.0, -60.0, -24.0, -60.0, -24.0, 0.3744, 0.9996, 0.2488, 0.9996, 0.2488, 0.000447, 0.3744, 0.000447, -60.0, -24.0, -60.0, -24.0, -60.0, -24.0, -60.0, -24.0, 0.07859, 0.2851, 0.07859, 0.09254, 0.2907, 0.09254, 0.2907, 0.2851, -60.0, -24.0, -60.0, -24.0, -60.0, -24.0, -60.0, -24.0, -60.0, -24.0, -60.0, -24.0, -60.0, -24.0, -60.0, -24.0, -60.0, -24.0, -60.0, -24.0, -60.0, -24.0, -60.0, -24.0, -60.0, -24.0, -60.0, -24.0, -60.0, -24.0, -60.0, -24.0, -60.0, -24.0, -60.0, -24.0, -60.0, -24.0, -60.0, -24.0, -60.0, -24.0, -60.0, -24.0, -60.0, -24.0, -60.0, -24.0, -60.0, -24.0, -60.0, -24.0, -60.0, -24.0, -60.0, -24.0, -60.0, -24.0, -60.0, -24.0, -60.0, -24.0, -60.0, -24.0, -60.0, -24.0, -60.0, -24.0, -60.0, -24.0, -60.0, -24.0, -60.0, -24.0, -60.0, -24.0, -60.0, -24.0, -60.0, -24.0, -60.0, -24.0, -60.0, -24.0, -60.0, -24.0, -60.0, -24.0, -60.0, -24.0, -60.0, -24.0, -60.0, -24.0, -60.0, -24.0, -60.0, -24.0, -60.0, -24.0, -60.0, -24.0, -60.0, -24.0, -60.0, -24.0, -60.0, -24.0, -60.0, -24.0, -60.0, -24.0, -60.0, -24.0, -60.0, -24.0, -60.0, -24.0, -60.0, -24.0, -60.0, -24.0, -60.0, -24.0, -60.0, -24.0, -60.0, -24.0, -60.0, -24.0, -60.0, -24.0, -60.0, -24.0, -60.0, -24.0, -60.0, -24.0, -60.0, -24.0, -60.0, -24.0, -60.0, -24.0, -60.0, -24.0, -60.0, -24.0, -60.0, -24.0, -60.0, -24.0, -60.0, -24.0, -60.0, -24.0, -60.0, -24.0, -60.0, -24.0, -60.0, -24.0, -60.0, -24.0, -60.0, -24.0, -60.0, -24.0, -60.0, -24.0, -60.0, -24.0, -60.0, -24.0, -60.0, -24.0, -60.0, -24.0, -60.0, -24.0, -60.0, -24.0, -60.0, -24.0, -60.0, -24.0, -60.0, -24.0, -60.0, -24.0, -60.0, -24.0, -60.0, -24.0, -60.0, -24.0, -60.0, -24.0, -60.0, -24.0, -60.0, -24.0, -60.0, -24.0, -60.0, -24.0, -60.0, -24.0, -60.0, -24.0, -60.0, -24.0, -60.0, -24.0, -60.0, -24.0, -60.0, -24.0, -60.0, -24.0, -60.0, -24.0, -60.0, -24.0, -60.0, -24.0, -60.0, -24.0, -60.0, -24.0, -60.0, -24.0, -60.0, -24.0, -60.0, -24.0, -60.0, -24.0, -60.0, -24.0, -60.0, -24.0, -60.0, -24.0, -60.0, -24.0, -60.0, -24.0, -60.0, -24.0, -60.0, -24.0, -60.0, -24.0, -60.0, -24.0, -60.0, -24.0, -60.0, -24.0, -60.0, -24.0, -60.0, -24.0, -60.0, -24.0, -60.0, -24.0, -60.0, -24.0, -60.0, -24.0, -60.0, -24.0, -60.0, -24.0, -60.0, -24.0, -60.0, -24.0, -60.0, -24.0, -60.0, -24.0, -60.0, -24.0, -60.0, -24.0, -60.0, -24.0, -60.0, -24.0, -60.0, -24.0, -60.0, -24.0, -60.0, -24.0, -60.0, -24.0, -60.0, -24.0, -60.0, -24.0, -60.0, -24.0, -60.0, -24.0, -60.0, -24.0, -60.0, -24.0, -60.0, -24.0, -60.0, -24.0, -60.0, -24.0, -60.0, -24.0, -60.0, -24.0, -60.0, -24.0, -60.0, -24.0, -60.0, -24.0, -60.0, -24.0, -60.0, -24.0, -60.0, -24.0, -60.0, -24.0, -60.0, -24.0, -60.0, -24.0, -60.0, -24.0, -60.0, -24.0, -60.0, -24.0, -60.0, -24.0, -60.0, -24.0, -60.0, -24.0, 0.3744, 0.000447, 0.5, 0.000447, 0.5, 0.9996, 0.3744, 0.9996, -60.0, -24.0, -60.0, -24.0, -60.0, -24.0, -60.0, -24.0, -60.0, -24.0, -60.0, -24.0, -60.0, -24.0, -60.0, -24.0, -60.0, -24.0, -60.0, -24.0, -60.0, -24.0, -60.0, -24.0, -60.0, -24.0, -60.0, -24.0, -60.0, -24.0, -60.0, -24.0, -60.0, -24.0, -60.0, -24.0, -60.0, -24.0, -60.0, -24.0, -60.0, -24.0, -60.0, -24.0, -60.0, -24.0, -60.0, -24.0, -60.0, -24.0, -60.0, -24.0, -60.0, -24.0, -60.0, -24.0, -60.0, -24.0, -60.0, -24.0, -60.0, -24.0, -60.0, -24.0, -60.0, -24.0, -60.0, -24.0, -60.0, -24.0, -60.0, -24.0, -60.0, -24.0, -60.0, -24.0, -60.0, -24.0, -60.0, -24.0, -60.0, -24.0, -60.0, -24.0, -60.0, -24.0, -60.0, -24.0, -60.0, -24.0, -60.0, -24.0, -60.0, -24.0, -60.0, -24.0, -60.0, -24.0, -60.0, -24.0, -60.0, -24.0, -60.0, -24.0, -60.0, -24.0, -60.0, -24.0, -60.0, -24.0, -60.0, -24.0, -60.0, -24.0, -60.0, -24.0, -60.0, -24.0, -60.0, -24.0, -60.0, -24.0, -60.0, -24.0, -60.0, -24.0, -60.0, -24.0, -60.0, -24.0, -60.0, -24.0, -60.0, -24.0, -60.0, -24.0, -60.0, -24.0, -60.0, -24.0, -60.0, -24.0, -60.0, -24.0, -60.0, -24.0, -60.0, -24.0, -60.0, -24.0, -60.0, -24.0, -60.0, -24.0, -60.0, -24.0, -60.0, -24.0, -60.0, -24.0, -60.0, -24.0, 0.09533, 0.8433, 0.08975, 0.8405, 0.7623, 0.4553, 0.7735, 0.4665, -60.0, -24.0, -60.0, -24.0, -60.0, -24.0, -60.0, -24.0, -60.0, -24.0, -60.0, -24.0, -60.0, -24.0, -60.0, -24.0, -60.0, -24.0, -60.0, -24.0, -60.0, -24.0, -60.0, -24.0, -60.0, -24.0, -60.0, -24.0, -60.0, -24.0, -60.0, -24.0, -60.0, -24.0, -60.0, -24.0, -60.0, -24.0, -60.0, -24.0, -60.0, -24.0, -60.0, -24.0, -60.0, -24.0, -60.0, -24.0, -60.0, -24.0, -60.0, -24.0, -60.0, -24.0, -60.0, -24.0, -60.0, -24.0, -60.0, -24.0, -60.0, -24.0, -60.0, -24.0, -60.0, -24.0, -60.0, -24.0, -60.0, -24.0, -60.0, -24.0, -60.0, -24.0, -60.0, -24.0, -60.0, -24.0, -60.0, -24.0, -60.0, -24.0, -60.0, -24.0, -60.0, -24.0, -60.0, -24.0, -60.0, -24.0, -60.0, -24.0, -60.0, -24.0, -60.0, -24.0, -60.0, -24.0, -60.0, -24.0, -60.0, -24.0, -60.0, -24.0, -60.0, -24.0, -60.0, -24.0, -60.0, -24.0, -60.0, -24.0, -60.0, -24.0, -60.0, -24.0, -60.0, -24.0, -60.0, -24.0, -60.0, -24.0, -60.0, -24.0, -60.0, -24.0, -60.0, -24.0, -60.0, -24.0, -60.0, -24.0, -60.0, -24.0, -60.0, -24.0, -60.0, -24.0, -60.0, -24.0, -60.0, -24.0, 0.5, 0.9996, 0.3744, 0.9996, 0.3744, 0.000447, 0.5, 0.000447, -60.0, -24.0, -60.0, -24.0, -60.0, -24.0, -60.0, -24.0, -60.0, -24.0, -60.0, -24.0, -60.0, -24.0, -60.0, -24.0, -60.0, -24.0, -60.0, -24.0, -60.0, -24.0, -60.0, -24.0, -60.0, -24.0, -60.0, -24.0, -60.0, -24.0, -60.0, -24.0, -60.0, -24.0, -60.0, -24.0, -60.0, -24.0, -60.0, -24.0, -60.0, -24.0, -60.0, -24.0, -60.0, -24.0, -60.0, -24.0, -60.0, -24.0, -60.0, -24.0, -60.0, -24.0, -60.0, -24.0, -60.0, -24.0, -60.0, -24.0, -60.0, -24.0, -60.0, -24.0, -60.0, -24.0, -60.0, -24.0, -60.0, -24.0, -60.0, -24.0, -60.0, -24.0, -60.0, -24.0, -60.0, -24.0, -60.0, -24.0, -60.0, -24.0, -60.0, -24.0, -60.0, -24.0, -60.0, -24.0, -60.0, -24.0, -60.0, -24.0, -60.0, -24.0, -60.0, -24.0, -60.0, -24.0, -60.0, -24.0, -60.0, -24.0, -60.0, -24.0, -60.0, -24.0, -60.0, -24.0, -60.0, -24.0, -60.0, -24.0, -60.0, -24.0, -60.0, -24.0, -60.0, -24.0, -60.0, -24.0, -60.0, -24.0, -60.0, -24.0, -60.0, -24.0, -60.0, -24.0, -60.0, -24.0, -60.0, -24.0, -60.0, -24.0, -60.0, -24.0, -60.0, -24.0, -60.0, -24.0, -60.0, -24.0, -60.0, -24.0, -60.0, -24.0, -60.0, -24.0, -60.0, -24.0, -60.0, -24.0, -60.0, -24.0, -60.0, -24.0, -60.0, -24.0, -60.0, -24.0, -60.0, -24.0, -60.0, -24.0, -60.0, -24.0, -60.0, -24.0, -60.0, -24.0, -60.0, -24.0, -60.0, -24.0, -60.0, -24.0, -60.0, -24.0, -60.0, -24.0, -60.0, -24.0, -60.0, -24.0, -60.0, -24.0, -60.0, -24.0, -60.0, -24.0, -60.0, -24.0, -60.0, -24.0, -60.0, -24.0, -60.0, -24.0, -60.0, -24.0, -60.0, -24.0, -60.0, -24.0, -60.0, -24.0, -60.0, -24.0, -60.0, -24.0, -60.0, -24.0, -60.0, -24.0, -60.0, -24.0, -60.0, -24.0, -60.0, -24.0, -60.0, -24.0, -60.0, -24.0, -60.0, -24.0, -60.0, -24.0, -60.0, -24.0, -60.0, -24.0, -60.0, -24.0, -60.0, -24.0, -60.0, -24.0, -60.0, -24.0, -60.0, -24.0, -60.0, -24.0, -60.0, -24.0, -60.0, -24.0, -60.0, -24.0, -60.0, -24.0, -60.0, -24.0, -60.0, -24.0, -60.0, -24.0, -60.0, -24.0, -60.0, -24.0, -60.0, -24.0, -60.0, -24.0, -60.0, -24.0, -60.0, -24.0, -60.0, -24.0, -60.0, -24.0, -60.0, -24.0, -60.0, -24.0, -60.0, -24.0, -60.0, -24.0, -60.0, -24.0, -60.0, -24.0, -60.0, -24.0, -60.0, -24.0, -60.0, -24.0, -60.0, -24.0, -60.0, -24.0, -60.0, -24.0, -60.0, -24.0, -60.0, -24.0, -60.0, -24.0, -60.0, -24.0, -60.0, -24.0, -60.0, -24.0, -60.0, -24.0, -60.0, -24.0, -60.0, -24.0, -60.0, -24.0, -60.0, -24.0, -60.0, -24.0, -60.0, -24.0, -60.0, -24.0, -60.0, -24.0, 0.7512, 0.9996, 0.6256, 0.9996, 0.6256, 0.000447, 0.7512, 0.000447, -60.0, -24.0, -60.0, -24.0, -60.0, -24.0, -60.0, -24.0, -60.0, -24.0, -60.0, -24.0, -60.0, -24.0, -60.0, -24.0, -60.0, -24.0, -60.0, -24.0, -60.0, -24.0, -60.0, -24.0, -60.0, -24.0, -60.0, -24.0, -60.0, -24.0, -60.0, -24.0, -60.0, -24.0, -60.0, -24.0, -60.0, -24.0, -60.0, -24.0, -60.0, -24.0, -60.0, -24.0, -60.0, -24.0, -60.0, -24.0, -60.0, -24.0, -60.0, -24.0, -60.0, -24.0, -60.0, -24.0, -60.0, -24.0, -60.0, -24.0, -60.0, -24.0, -60.0, -24.0, 0.2488, 0.9996, 0.126, 0.9996, 0.126, 0.000447, 0.2488, 0.000447, -60.0, -24.0, -60.0, -24.0, -60.0, -24.0, -60.0, -24.0, -60.0, -24.0, -60.0, -24.0, -60.0, -24.0, -60.0, -24.0, -60.0, -24.0, -60.0, -24.0, -60.0, -24.0, -60.0, -24.0, -60.0, -24.0, -60.0, -24.0, -60.0, -24.0, -60.0, -24.0, -60.0, -24.0, -60.0, -24.0, -60.0, -24.0, -60.0, -24.0, -60.0, -24.0, -60.0, -24.0, -60.0, -24.0, -60.0, -24.0, -60.0, -24.0, -60.0, -24.0, -60.0, -24.0, -60.0, -24.0, -60.0, -24.0, -60.0, -24.0, -60.0, -24.0, -60.0, -24.0, -60.0, -24.0, -60.0, -24.0, -60.0, -24.0, -60.0, -24.0, -60.0, -24.0, -60.0, -24.0, -60.0, -24.0, -60.0, -24.0, -60.0, -24.0, -60.0, -24.0, -60.0, -24.0, -60.0, -24.0, -60.0, -24.0, -60.0, -24.0, -60.0, -24.0, -60.0, -24.0, -60.0, -24.0, -60.0, -24.0, -60.0, -24.0, -60.0, -24.0, -60.0, -24.0, -60.0, -24.0, -60.0, -24.0, -60.0, -24.0, -60.0, -24.0, -60.0, -24.0, -60.0, -24.0, -60.0, -24.0, -60.0, -24.0, -60.0, -24.0, -60.0, -24.0, -60.0, -24.0, -60.0, -24.0, -60.0, -24.0, -60.0, -24.0, -60.0, -24.0, -60.0, -24.0, -60.0, -24.0, -60.0, -24.0, -60.0, -24.0, -60.0, -24.0, -60.0, -24.0, -60.0, -24.0, -60.0, -24.0, -60.0, -24.0, -60.0, -24.0, -60.0, -24.0, -60.0, -24.0, -60.0, -24.0, -60.0, -24.0, -60.0, -24.0, -60.0, -24.0, -60.0, -24.0, -60.0, -24.0, -60.0, -24.0, -60.0, -24.0, -60.0, -24.0, -60.0, -24.0, -60.0, -24.0, -60.0, -24.0, -60.0, -24.0, -60.0, -24.0, -60.0, -24.0, -60.0, -24.0, -60.0, -24.0, -60.0, -24.0, -60.0, -24.0, -60.0, -24.0, -60.0, -24.0, -60.0, -24.0, -60.0, -24.0, -60.0, -24.0, -60.0, -24.0, -60.0, -24.0, -60.0, -24.0, -60.0, -24.0, -60.0, -24.0, -60.0, -24.0, -60.0, -24.0, -60.0, -24.0, -60.0, -24.0, -60.0, -24.0, -60.0, -24.0, -60.0, -24.0, -60.0, -24.0, -60.0, -24.0, -60.0, -24.0, -60.0, -24.0, -60.0, -24.0, -60.0, -24.0, -60.0, -24.0, -60.0, -24.0, -60.0, -24.0, -60.0, -24.0, -60.0, -24.0, -60.0, -24.0, -60.0, -24.0, -60.0, -24.0, -60.0, -24.0, -60.0, -24.0, -60.0, -24.0, -60.0, -24.0, -60.0, -24.0, -60.0, -24.0, 0.2488, 0.9996, 0.126, 0.9996, 0.126, 0.000447, 0.2488, 0.000447, 0.5, 0.9996, 0.3744, 0.9996, 0.3744, 0.000447, 0.5, 0.000447, -60.0, -24.0, -60.0, -24.0, -60.0, -24.0, -60.0, -24.0, -60.0, -24.0, -60.0, -24.0, -60.0, -24.0, -60.0, -24.0, -60.0, -24.0, -60.0, -24.0, -60.0, -24.0, -60.0, -24.0, -60.0, -24.0, -60.0, -24.0, -60.0, -24.0, -60.0, -24.0, -60.0, -24.0, -60.0, -24.0, -60.0, -24.0, -60.0, -24.0, -60.0, -24.0, -60.0, -24.0, -60.0, -24.0, -60.0, -24.0, -60.0, -24.0, -60.0, -24.0, -60.0, -24.0, -60.0, -24.0, -60.0, -24.0, -60.0, -24.0, -60.0, -24.0, -60.0, -24.0, -60.0, -24.0, -60.0, -24.0, -60.0, -24.0, -60.0, -24.0, -60.0, -24.0, -60.0, -24.0, -60.0, -24.0, -60.0, -24.0, -60.0, -24.0, -60.0, -24.0, -60.0, -24.0, -60.0, -24.0, -60.0, -24.0, -60.0, -24.0, -60.0, -24.0, -60.0, -24.0, -60.0, -24.0, -60.0, -24.0, -60.0, -24.0, -60.0, -24.0, -60.0, -24.0, -60.0, -24.0, -60.0, -24.0, -60.0, -24.0, -60.0, -24.0, -60.0, -24.0, -60.0, -24.0, -60.0, -24.0, -60.0, -24.0, -60.0, -24.0, -60.0, -24.0, -60.0, -24.0, -60.0, -24.0, -60.0, -24.0, -60.0, -24.0, -60.0, -24.0, -60.0, -24.0, -60.0, -24.0, -60.0, -24.0, -60.0, -24.0, -60.0, -24.0, -60.0, -24.0, -60.0, -24.0, -60.0, -24.0, -60.0, -24.0, -60.0, -24.0, -60.0, -24.0, -60.0, -24.0, -60.0, -24.0, -60.0, -24.0, -60.0, -24.0, -60.0, -24.0, -60.0, -24.0, -60.0, -24.0, -60.0, -24.0, -60.0, -24.0, -60.0, -24.0, -60.0, -24.0, -60.0, -24.0, -60.0, -24.0, -60.0, -24.0, -60.0, -24.0, -60.0, -24.0, -60.0, -24.0, -60.0, -24.0, -60.0, -24.0, -60.0, -24.0, -60.0, -24.0, -60.0, -24.0, -60.0, -24.0, -60.0, -24.0, -60.0, -24.0, -60.0, -24.0, -60.0, -24.0, -60.0, -24.0, -60.0, -24.0, -60.0, -24.0, -60.0, -24.0, -60.0, -24.0, -60.0, -24.0, -60.0, -24.0, -60.0, -24.0, -60.0, -24.0, -60.0, -24.0, -60.0, -24.0, -60.0, -24.0, -60.0, -24.0, -60.0, -24.0, -60.0, -24.0, -60.0, -24.0, -60.0, -24.0, -60.0, -24.0, -60.0, -24.0, -60.0, -24.0, -60.0, -24.0, -60.0, -24.0, -60.0, -24.0, -60.0, -24.0, -60.0, -24.0, -60.0, -24.0, -60.0, -24.0, -60.0, -24.0, -60.0, -24.0, -60.0, -24.0, -60.0, -24.0, -60.0, -24.0, -60.0, -24.0, -60.0, -24.0, -60.0, -24.0, -60.0, -24.0, -60.0, -24.0, -60.0, -24.0, -60.0, -24.0, -60.0, -24.0, -60.0, -24.0, -60.0, -24.0, -60.0, -24.0, -60.0, -24.0, -60.0, -24.0, -60.0, -24.0, -60.0, -24.0, -60.0, -24.0, -60.0, -24.0, -60.0, -24.0, -60.0, -24.0, -60.0, -24.0, -60.0, -24.0, -60.0, -24.0, -60.0, -24.0, -60.0, -24.0, -60.0, -24.0, -60.0, -24.0, -60.0, -24.0, -60.0, -24.0, -60.0, -24.0, -60.0, -24.0, -60.0, -24.0, -60.0, -24.0, -60.0, -24.0, -60.0, -24.0, -60.0, -24.0, -60.0, -24.0, -60.0, -24.0, -60.0, -24.0, -60.0, -24.0, -60.0, -24.0, -60.0, -24.0, -60.0, -24.0, -60.0, -24.0, -60.0, -24.0, -60.0, -24.0, -60.0, -24.0, -60.0, -24.0, -60.0, -24.0, -60.0, -24.0, -60.0, -24.0, -60.0, -24.0, -60.0, -24.0, -60.0, -24.0, -60.0, -24.0, -60.0, -24.0, -60.0, -24.0, -60.0, -24.0, -60.0, -24.0, -60.0, -24.0, -60.0, -24.0, -60.0, -24.0, -60.0, -24.0, -60.0, -24.0, -60.0, -24.0, -60.0, -24.0, -60.0, -24.0, -60.0, -24.0, -60.0, -24.0, -60.0, -24.0, -60.0, -24.0, -60.0, -24.0, -60.0, -24.0, -60.0, -24.0, -60.0, -24.0, -60.0, -24.0, -60.0, -24.0, -60.0, -24.0, -60.0, -24.0, -60.0, -24.0, -60.0, -24.0, -60.0, -24.0, -60.0, -24.0, -60.0, -24.0, -60.0, -24.0, -60.0, -24.0, -60.0, -24.0, -60.0, -24.0, -60.0, -24.0, -60.0, -24.0, -60.0, -24.0, -60.0, -24.0, -60.0, -24.0, -60.0, -24.0, -60.0, -24.0, -60.0, -24.0, -60.0, -24.0, -60.0, -24.0, -60.0, -24.0, -60.0, -24.0, -60.0, -24.0, -60.0, -24.0, -60.0, -24.0, -60.0, -24.0, -60.0, -24.0, -60.0, -24.0, -60.0, -24.0, -60.0, -24.0, -60.0, -24.0, -60.0, -24.0, -60.0, -24.0, -60.0, -24.0, -60.0, -24.0, -60.0, -24.0, -60.0, -24.0, -60.0, -24.0, -60.0, -24.0, -60.0, -24.0, -60.0, -24.0, -60.0, -24.0, -60.0, -24.0, -60.0, -24.0, -60.0, -24.0, -60.0, -24.0, -60.0, -24.0, -60.0, -24.0, -60.0, -24.0, -60.0, -24.0, -60.0, -24.0, -60.0, -24.0, -60.0, -24.0, -60.0, -24.0, -60.0, -24.0, -60.0, -24.0, -60.0, -24.0, -60.0, -24.0, -60.0, -24.0, -60.0, -24.0, -60.0, -24.0, -60.0, -24.0, -60.0, -24.0, -60.0, -24.0, -60.0, -24.0, -60.0, -24.0, -60.0, -24.0, -60.0, -24.0, -60.0, -24.0, -60.0, -24.0, -60.0, -24.0, -60.0, -24.0, -60.0, -24.0, -60.0, -24.0, -60.0, -24.0, -60.0, -24.0, -60.0, -24.0, -60.0, -24.0, -60.0, -24.0, -60.0, -24.0, -60.0, -24.0, -60.0, -24.0, -60.0, -24.0, -60.0, -24.0, -60.0, -24.0, -60.0, -24.0, -60.0, -24.0, -60.0, -24.0, -60.0, -24.0, -60.0, -24.0, -60.0, -24.0, -60.0, -24.0, -60.0, -24.0, -60.0, -24.0, -60.0, -24.0, -60.0, -24.0, -60.0, -24.0, -60.0, -24.0, -60.0, -24.0, -60.0, -24.0, -60.0, -24.0, -60.0, -24.0, -60.0, -24.0, -60.0, -24.0, -60.0, -24.0, -60.0, -24.0, -60.0, -24.0, -60.0, -24.0, -60.0, -24.0, -60.0, -24.0, -60.0, -24.0, -60.0, -24.0, -60.0, -24.0, -60.0, -24.0, -60.0, -24.0, -60.0, -24.0, -60.0, -24.0, -60.0, -24.0, -60.0, -24.0, -60.0, -24.0, -60.0, -24.0, -60.0, -24.0, -60.0, -24.0, -60.0, -24.0, -60.0, -24.0, -60.0, -24.0, -60.0, -24.0, -60.0, -24.0, -60.0, -24.0, -60.0, -24.0, -60.0, -24.0, -60.0, -24.0, -60.0, -24.0, -60.0, -24.0, -60.0, -24.0, -60.0, -24.0, -60.0, -24.0, -60.0, -24.0, -60.0, -24.0, -60.0, -24.0, -60.0, -24.0, -60.0, -24.0, -60.0, -24.0, -60.0, -24.0, -60.0, -24.0, -60.0, -24.0, -60.0, -24.0, -60.0, -24.0, -60.0, -24.0, -60.0, -24.0, -60.0, -24.0, -60.0, -24.0, -60.0, -24.0, -60.0, -24.0, -60.0, -24.0, -60.0, -24.0, -60.0, -24.0, -60.0, -24.0, -60.0, -24.0, -60.0, -24.0, -60.0, -24.0, -60.0, -24.0, -60.0, -24.0, -60.0, -24.0, -60.0, -24.0, -60.0, -24.0, -60.0, -24.0, -60.0, -24.0, -60.0, -24.0, -60.0, -24.0, -60.0, -24.0, -60.0, -24.0, -60.0, -24.0, -60.0, -24.0, -60.0, -24.0, -60.0, -24.0, -60.0, -24.0, -60.0, -24.0, -60.0, -24.0, -60.0, -24.0, -60.0, -24.0, -60.0, -24.0, -60.0, -24.0, -60.0, -24.0, -60.0, -24.0, -60.0, -24.0, -60.0, -24.0, -60.0, -24.0, -60.0, -24.0, -60.0, -24.0, -60.0, -24.0, -60.0, -24.0, -60.0, -24.0, -60.0, -24.0, -60.0, -24.0, -60.0, -24.0, -60.0, -24.0, -60.0, -24.0, -60.0, -24.0, -60.0, -24.0, -60.0, -24.0, -60.0, -24.0, -60.0, -24.0, -60.0, -24.0, -60.0, -24.0, -60.0, -24.0, -60.0, -24.0, -60.0, -24.0, -60.0, -24.0, -60.0, -24.0, -60.0, -24.0, -60.0, -24.0, -60.0, -24.0, -60.0, -24.0, -60.0, -24.0, -60.0, -24.0, -60.0, -24.0, -60.0, -24.0, -60.0, -24.0, -60.0, -24.0, -60.0, -24.0, -60.0, -24.0, -60.0, -24.0, -60.0, -24.0, -60.0, -24.0, -60.0, -24.0, 0.000447, 0.000447, 0.000447, 0.000447, 0.000447, 0.000447, 0.000447, 0.000447, -60.0, -24.0, -60.0, -24.0, -60.0, -24.0, -60.0, -24.0, -60.0, -24.0, -60.0, -24.0, -60.0, -24.0, -60.0, -24.0, -60.0, -24.0, -60.0, -24.0, -60.0, -24.0, -60.0, -24.0, -60.0, -24.0, -60.0, -24.0, -60.0, -24.0, -60.0, -24.0, -60.0, -24.0, -60.0, -24.0, -60.0, -24.0, -60.0, -24.0, -60.0, -24.0, -60.0, -24.0, -60.0, -24.0, -60.0, -24.0, -60.0, -24.0, -60.0, -24.0, -60.0, -24.0, -60.0, -24.0, -60.0, -24.0, -60.0, -24.0, -60.0, -24.0, -60.0, -24.0, -60.0, -24.0, -60.0, -24.0, -60.0, -24.0, -60.0, -24.0, -60.0, -24.0, -60.0, -24.0, -60.0, -24.0, 0.874, 0.9996, 0.7512, 0.9996, 0.7512, 0.000447, 0.874, 0.000447, -60.0, -24.0, -60.0, -24.0, -60.0, -24.0, -60.0, -24.0, -60.0, -24.0, -60.0, -24.0, -60.0, -24.0, -60.0, -24.0, -60.0, -24.0, -60.0, -24.0, -60.0, -24.0, -60.0, -24.0, -60.0, -24.0, -60.0, -24.0, -60.0, -24.0, -60.0, -24.0, 60.0, 24.0, 60.0, -24.0, 60.0, -24.0, 60.0, 24.0, -60.0, -24.0, -60.0, -24.0, -60.0, -24.0, -60.0, -24.0, -60.0, -24.0, -60.0, -24.0, -60.0, -24.0, -60.0, -24.0, 0.3744, 0.9996, 0.2488, 0.9996, 0.2488, 0.000447, 0.3744, 0.000447, -60.0, -24.0, -60.0, -24.0, -60.0, -24.0, -60.0, -24.0, -60.0, -24.0, -60.0, -24.0, -60.0, -24.0, -60.0, -24.0, -60.0, -24.0, -60.0, -24.0, -60.0, -24.0, -60.0, -24.0, -60.0, -24.0, -60.0, -24.0, -60.0, -24.0, -60.0, -24.0, -60.0, -24.0, -60.0, -24.0, -60.0, -24.0, -60.0, -24.0, -60.0, -24.0, -60.0, -24.0, -60.0, -24.0, -0.1251, 0.000447, 0.000447, 0.000447, 0.000447, 0.9996, -0.1251, 0.9996, -60.0, -24.0, -60.0, -24.0, -60.0, -24.0, -60.0, -24.0, -60.0, -24.0, -60.0, -24.0, -60.0, -24.0, -60.0, -24.0, 0.6256, 0.9996, 0.5, 0.9996, 0.5, 0.000447, 0.6256, 0.000447, -60.0, -24.0, -60.0, -24.0, -60.0, -24.0, -60.0, -24.0, -60.0, -24.0, -60.0, -24.0, -60.0, -24.0, -60.0, -24.0, -60.0, -24.0, -60.0, -24.0, -60.0, -24.0, -60.0, -24.0, -60.0, -24.0, -60.0, -24.0, -60.0, -24.0, -60.0, -24.0, -60.0, -24.0, -60.0, -24.0, -60.0, -24.0, -60.0, -24.0, -60.0, -24.0, -60.0, -24.0, -60.0, -24.0, -60.0, -24.0, -60.0, -24.0, -60.0, -24.0, -60.0, -24.0, -60.0, -24.0, -60.0, -24.0, -60.0, -24.0, -60.0, -24.0, -60.0, -24.0, -60.0, -24.0, -60.0, -24.0, -60.0, -24.0, -60.0, -24.0, -60.0, -24.0, -60.0, -24.0, -60.0, -24.0, -60.0, -24.0, -60.0, -24.0, -60.0, -24.0, -60.0, -24.0, -60.0, -24.0, -60.0, -24.0, -60.0, -24.0, -60.0, -24.0, -60.0, -24.0, -60.0, -24.0, -60.0, -24.0, -60.0, -24.0, -60.0, -24.0, -60.0, -24.0, -60.0, -24.0, -60.0, -24.0, -60.0, -24.0, -60.0, -24.0, -60.0, -24.0, -60.0, -24.0, -60.0, -24.0, -60.0, -24.0, -60.0, -24.0, -60.0, -24.0, -60.0, -24.0, -60.0, -24.0, -60.0, -24.0, -60.0, -24.0, -60.0, -24.0, -60.0, -24.0, -60.0, -24.0, -60.0, -24.0, -60.0, -24.0, -60.0, -24.0, -60.0, -24.0, -60.0, -24.0, -60.0, -24.0, -60.0, -24.0, -60.0, -24.0, -60.0, -24.0, -60.0, -24.0, -60.0, -24.0, -60.0, -24.0, -60.0, -24.0, -60.0, -24.0, -60.0, -24.0, -60.0, -24.0, 0.8042, 0.8154, 0.2181, 0.4609, 0.2321, 0.4498, 0.807, 0.8126, -60.0, -24.0, -60.0, -24.0, -60.0, -24.0, -60.0, -24.0, -60.0, -24.0, -60.0, -24.0, -60.0, -24.0, -60.0, -24.0, 0.3744, 0.9996, 0.2488, 0.9996, 0.2488, 0.000447, 0.3744, 0.000447, -60.0, -24.0, -60.0, -24.0, -60.0, -24.0, -60.0, -24.0, -60.0, -24.0, -60.0, -24.0, -60.0, -24.0, -60.0, -24.0, -60.0, -24.0, -60.0, -24.0, -60.0, -24.0, -60.0, -24.0, -60.0, -24.0, -60.0, -24.0, -60.0, -24.0, -60.0, -24.0, -60.0, -24.0, -60.0, -24.0, -60.0, -24.0, -60.0, -24.0, -60.0, -24.0, -60.0, -24.0, -60.0, -24.0, -60.0, -24.0, -60.0, -24.0, -60.0, -24.0, -60.0, -24.0, -60.0, -24.0, -60.0, -24.0, -60.0, -24.0, -60.0, -24.0, -60.0, -24.0, -60.0, -24.0, -60.0, -24.0, -60.0, -24.0, -60.0, -24.0, -60.0, -24.0, -60.0, -24.0, -60.0, -24.0, -60.0, -24.0, -60.0, -24.0, -60.0, -24.0, -60.0, -24.0, -60.0, -24.0, -60.0, -24.0, -60.0, -24.0, -60.0, -24.0, -60.0, -24.0, -60.0, -24.0, -60.0, -24.0, -60.0, -24.0, -60.0, -24.0, -60.0, -24.0, -60.0, -24.0, -60.0, -24.0, -60.0, -24.0, -60.0, -24.0, -60.0, -24.0, -60.0, -24.0, -60.0, -24.0, -60.0, -24.0, -60.0, -24.0, -60.0, -24.0, -60.0, -24.0, -60.0, -24.0, -60.0, -24.0, -60.0, -24.0, -60.0, -24.0, -60.0, -24.0, -60.0, -24.0, -60.0, -24.0, -60.0, -24.0, -60.0, -24.0, -60.0, -24.0, -60.0, -24.0, -60.0, -24.0, -60.0, -24.0, -60.0, -24.0, -60.0, -24.0, -60.0, -24.0, -60.0, -24.0, -60.0, -24.0, -60.0, -24.0, -60.0, -24.0, -60.0, -24.0, 0.7512, 0.9996, 0.6256, 0.9996, 0.6256, 0.000447, 0.7512, 0.000447, -60.0, -24.0, -60.0, -24.0, -60.0, -24.0, -60.0, -24.0, -60.0, -24.0, -60.0, -24.0, -60.0, -24.0, -60.0, -24.0, -60.0, -24.0, -60.0, -24.0, -60.0, -24.0, -60.0, -24.0, -60.0, -24.0, -60.0, -24.0, -60.0, -24.0, -60.0, -24.0, -60.0, -24.0, -60.0, -24.0, -60.0, -24.0, -60.0, -24.0, -60.0, -24.0, -60.0, -24.0, -60.0, -24.0, -60.0, -24.0, -60.0, -24.0, -60.0, -24.0, -60.0, -24.0, 0.2181, 0.4609, 0.8042, 0.8154, 0.7986, 0.8182, 0.193, 0.4665, -60.0, -24.0, -60.0, -24.0, -60.0, -24.0, -60.0, -24.0, -60.0, -24.0, -60.0, -24.0, -60.0, -24.0, -60.0, -24.0, -60.0, -24.0, -60.0, -24.0, -60.0, -24.0, -60.0, -24.0, -60.0, -24.0, -60.0, -24.0, -60.0, -24.0, -60.0, -24.0, -60.0, -24.0, -60.0, -24.0, -60.0, -24.0, -60.0, -24.0, -60.0, -24.0, -60.0, -24.0, -60.0, -24.0, -60.0, -24.0, -60.0, -24.0, -60.0, -24.0, -60.0, -24.0, -60.0, -24.0, -60.0, -24.0, -60.0, -24.0, -60.0, -24.0, -60.0, -24.0, -60.0, -24.0, -60.0, -24.0, -60.0, -24.0, -60.0, -24.0, -60.0, -24.0, -60.0, -24.0, -60.0, -24.0, -60.0, -24.0, 0.807, 0.8126, 0.2321, 0.4498, 0.793, 0.06743, 0.3046, 0.553, 0.7986, 0.8182, 0.3716, 0.7819, 0.7372, 0.0451, 0.2321, 0.4498, 0.246, 0.0451, 0.1874, 0.8628, 0.7986, 0.8182, 0.2209, 0.9549, 0.3605, 0.793, 0.7986, 0.8182, 0.193, 0.86, 0.193, 0.4665, 0.2739, 0.5363, 0.1121, 0.5167, 0.7986, 0.8182, 0.2907, 0.5419, 0.193, 0.4665, 0.193, 0.4665, 0.08417, 0.5056, 0.09813, 0.4805, 0.793, 0.06743, 0.2321, 0.4498, 0.7372, 0.0451, 0.3046, 0.553, 0.2907, 0.5419, 0.7986, 0.8182, 0.1874, 0.86, 0.1874, 0.86, 0.1874, 0.86, 0.1874, 0.86, 0.193, 0.4665, 0.1121, 0.5167, 0.09254, 0.5112, 0.193, 0.4665, 0.2907, 0.5419, 0.2739, 0.5363, 0.09813, 0.4805, 0.08417, 0.5056, 0.08138, 0.4944, 0.3688, 0.7875, 0.7986, 0.8182, 0.3605, 0.793, 0.193, 0.4665, 0.09254, 0.5112, 0.08417, 0.5056, 0.1874, 0.86, 0.1874, 0.86, 0.1874, 0.86, 0.1874, 0.86, 0.1874, 0.8628, 0.2209, 0.9549, 0.2153, 0.9549, 0.3716, 0.7819, 0.7986, 0.8182, 0.3688, 0.7875, 0.1874, 0.8628, 0.2153, 0.9549, 0.2125, 0.9521, 0.1874, 0.86, 0.7986, 0.8182, 0.1874, 0.8628, 0.09813, 0.4805, 0.08138, 0.4944, 0.08417, 0.486, 0.193, 0.86, 0.7986, 0.8182, 0.1874, 0.86, 0.8042, 0.8656, 0.8042, 0.8656, 0.8042, 0.8656, 0.8042, 0.8656, 0.04231, 0.8823, 0.03394, 0.7065, 0.98, 0.6954, 0.9744, 0.8628, -60.0, -24.0, -60.0, -24.0, -60.0, -24.0, -60.0, -24.0, 0.1874, 0.86, 0.1874, 0.86, 0.1874, 0.86, 0.1874, 0.86, 0.1009, 0.9996, 0.8991, 0.9996, 0.8991, 0.9996, 0.1009, 0.9996, 0.8042, 0.8656, 0.8042, 0.8656, 0.8042, 0.8656, 0.8042, 0.8656, 0.8042, 0.8656, 0.8042, 0.8656, 0.8042, 0.8656, 0.8042, 0.8656, -60.0, -24.0, -60.0, -24.0, -60.0, -24.0, -60.0, -24.0, 0.5, 0.2851, 0.5, 0.09254, 0.7093, 0.09254, 0.7093, 0.2851, 0.1874, 0.86, 0.1874, 0.86, 0.1874, 0.86, 0.1874, 0.86, 0.8042, 0.8656, 0.8042, 0.8656, 0.8042, 0.8656, 0.8042, 0.8656, 0.8042, 0.8656, 0.8042, 0.8656, 0.8042, 0.8656, 0.8042, 0.8656, -60.0, -24.0, -60.0, -24.0, -60.0, -24.0, -60.0, -24.0, 0.8042, 0.8656, 0.8042, 0.8656, 0.8042, 0.8656, 0.8042, 0.8656, 0.1874, 0.86, 0.1874, 0.86, 0.1874, 0.86, 0.1874, 0.86, -60.0, -24.0, -60.0, -24.0, -60.0, -24.0, -60.0, -24.0, 60.0, 24.0, -60.0, 24.0, -60.0, 24.0, 60.0, 24.0, -60.0, -24.0, -60.0, -24.0, -60.0, -24.0, -60.0, -24.0, 0.8042, 0.8656, 0.8042, 0.8656, 0.8042, 0.8656, 0.8042, 0.8656, 0.8042, 0.8656, 0.8042, 0.8656, 0.8042, 0.8656, 0.8042, 0.8656, -60.0, -24.0, -60.0, -24.0, -60.0, -24.0, -60.0, -24.0, 0.2907, 0.2851, 0.2907, 0.5, 0.07859, 0.5, 0.07859, 0.2851, 0.04231, 0.9633, 0.04231, 0.8823, 0.9744, 0.8628, 0.98, 0.9493, 0.1874, 0.86, 0.1874, 0.86, 0.1874, 0.86, 0.1874, 0.86, 60.0, 24.0, 60.0, -24.0, -60.0, -24.0, -60.0, 24.0, -60.0, -24.0, -60.0, -24.0, -60.0, -24.0, -60.0, -24.0, 0.1874, 0.86, 0.1874, 0.86, 0.1874, 0.86, 0.1874, 0.86, 0.1874, 0.86, 0.1874, 0.86, 0.1874, 0.86, 0.1874, 0.86, 0.1874, 0.86, 0.1874, 0.86, 0.1874, 0.86, 0.1874, 0.86, 0.1874, 0.86, 0.1874, 0.86, 0.1874, 0.86, 0.1874, 0.86, 0.1874, 0.86, 0.1874, 0.86, 0.1874, 0.86, 0.1874, 0.86, 0.1874, 0.86, 0.1874, 0.86, 0.1874, 0.86, 0.1874, 0.86, 0.1874, 0.86, 0.1874, 0.86, 0.1874, 0.86, 0.1874, 0.86, 0.1874, 0.86, 0.1874, 0.86, 0.1874, 0.86, -60.0, -24.0, -60.0, -24.0, -60.0, -24.0, -60.0, -24.0, 0.1874, 0.86, 0.1874, 0.86, 0.1874, 0.86, 0.1874, 0.86, 0.1874, 0.86, 0.1874, 0.86, 0.1874, 0.86, 0.1874, 0.86, 0.1874, 0.86, 0.1874, 0.86, 0.1874, 0.86, 0.1874, 0.86, 0.1874, 0.86, 0.1874, 0.86, 0.1874, 0.86, 0.1874, 0.86, 0.1874, 0.86, 0.1874, 0.86, 0.1874, 0.86, 0.1874, 0.86, 0.1874, 0.86, 0.8042, 0.8656, 0.8042, 0.8656, 0.8042, 0.8656, 0.8042, 0.8656, 0.1874, 0.86, 0.1874, 0.86, 0.1874, 0.86, 0.1874, 0.86, 0.1874, 0.86, 0.1874, 0.86, 0.1874, 0.86, 0.1874, 0.86, 0.1874, 0.86, 0.1874, 0.86, 0.1874, 0.86, 0.1874, 0.86, 0.1874, 0.86, 0.1874, 0.86, 0.1874, 0.86, -60.0, -24.0, -60.0, -24.0, -60.0, -24.0, -60.0, -24.0, -60.0, -24.0, -60.0, -24.0, -60.0, -24.0, -60.0, -24.0, 0.1874, 0.86, 0.1874, 0.86, 0.1874, 0.86, 0.1874, 0.86, 0.8042, 0.8656, 0.8042, 0.8656, 0.8042, 0.8656, 0.8042, 0.8656, 0.8042, 0.8656, 0.8042, 0.8656, 0.8042, 0.8656, 0.8042, 0.8656, -60.0, -24.0, -60.0, -24.0, -60.0, -24.0, -60.0, -24.0, 0.1874, 0.86, 0.1874, 0.86, 0.1874, 0.86, 0.1874, 0.86, -60.0, -24.0, -60.0, -24.0, -60.0, -24.0, -60.0, -24.0, -60.0, -24.0, -60.0, -24.0, -60.0, -24.0, -60.0, -24.0, -60.0, -24.0, -60.0, -24.0, -60.0, -24.0, -60.0, -24.0, -60.0, -24.0, -60.0, -24.0, -60.0, -24.0, -60.0, -24.0, -60.0, -24.0, -60.0, -24.0, -60.0, -24.0, -60.0, -24.0, -60.0, -24.0, -60.0, -24.0, -60.0, -24.0, -60.0, -24.0, -60.0, -24.0, -60.0, -24.0, -60.0, -24.0, -60.0, -24.0, -60.0, -24.0, -60.0, -24.0, -60.0, -24.0, -60.0, -24.0, -60.0, -24.0, -60.0, -24.0, -60.0, -24.0, -60.0, -24.0, 0.1874, 0.86, 0.1874, 0.86, 0.1874, 0.86, 0.1874, 0.86, 0.1874, 0.86, 0.1874, 0.86, 0.1874, 0.86, 0.1874, 0.86, -60.0, -24.0, -60.0, -24.0, -60.0, -24.0, -60.0, -24.0, 0.1874, 0.86, 0.1874, 0.86, 0.1874, 0.86, 0.1874, 0.86, 0.98, 0.207, 0.98, 0.2377, 0.02836, 0.2405, 0.02836, 0.2153, -60.0, -24.0, -60.0, -24.0, -60.0, -24.0, -60.0, -24.0, 0.1874, 0.86, 0.1874, 0.86, 0.1874, 0.86, 0.1874, 0.86])
me_spacduel.materials.append(mat_spacduelmarquee)
me_spacduel.materials.append(mat_spacduelscreenshot)
me_spacduel.materials.append(mat_spacduelbezel)
me_spacduel.materials.append(mat_spacduelcoin)
me_spacduel.materials.append(mat_spacduelblack)
me_spacduel.materials.append(mat_spaceduelredbutton2)
me_spacduel.materials.append(mat_spacduelleftsideartbitmap)
me_spacduel.materials.append(mat_spacdueltmoulding)
me_spacduel.materials.append(mat_spacduelcpo)
me_spacduel.materials.append(mat_spacduelgreenbutton)
me_spacduel.materials.append(mat_spacduelredbutton)
me_spacduel.materials.append(mat_spacduelrightsideartbitmap)
me_spacduel.use_remesh_fix_poles = True
me_spacduel.use_remesh_preserve_attributes = False
me_spacduel.update()

# ---- objects
ob_spacduel = bpy.data.objects.new('spacduel', me_spacduel)

# ---- transforms, parenting, visibility, modifiers, constraints
ob_spacduel.location = (-0.002923, -0.246, 0.9892)
ob_spacduel.rotation_euler = (1.571, 0.0, 0.0)
_m = ob_spacduel.modifiers.new('Auto Smooth', 'NODES')
_m.node_group = ng_auto_smooth
_gi = [s.identifier for s in ng_auto_smooth.interface.items_tree if s.item_type == 'SOCKET' and s.in_out == 'INPUT']
_m[_gi[1]] = 1.047  # Angle
_m = ob_spacduel.modifiers.new('WeightedNormal', 'WEIGHTED_NORMAL')
_m.keep_sharp = True

# ---- collection membership
scene.collection.objects.link(ob_spacduel)

# ---- scene / render settings (as saved in the file)
scene.frame_start = 1; scene.frame_end = 250; scene.frame_set(1)
scene.render.engine = 'BLENDER_EEVEE_NEXT'
scene.cycles.use_denoising = False
scene.cycles.samples = 128
scene.cycles.sampling_pattern = 'TABULATED_SOBOL'
scene.cycles.use_adaptive_sampling = False
scene.cycles.use_light_tree = False
scene.view_settings.view_transform = 'Filmic'
bpy.context.view_layer.update()

# ---- added for rendering (the .blend has no active camera and no usable light): camera, sun
cam_auto = bpy.data.cameras.new('AutoCamera')
cam_auto.lens = 50.0
cam_auto.sensor_width = 36.0
cam_auto.clip_end = 1000.0
ob_auto_camera = bpy.data.objects.new('AutoCamera', cam_auto)
scene.collection.objects.link(ob_auto_camera)
ob_auto_camera.location = (1.87733, -2.27681, 2.40037)
ob_auto_camera.rotation_euler = (1.09748, -7.21219e-08, 0.694738)
scene.camera = ob_auto_camera
light_auto_sun = bpy.data.lights.new('AutoSun', 'SUN')
light_auto_sun.energy = 3.0
light_auto_sun.angle = 0.0523599
ob_auto_sun = bpy.data.objects.new('AutoSun', light_auto_sun)
scene.collection.objects.link(ob_auto_sun)
ob_auto_sun.rotation_euler = (0.872665, 0.174533, 0.523599)
bpy.context.view_layer.update()
